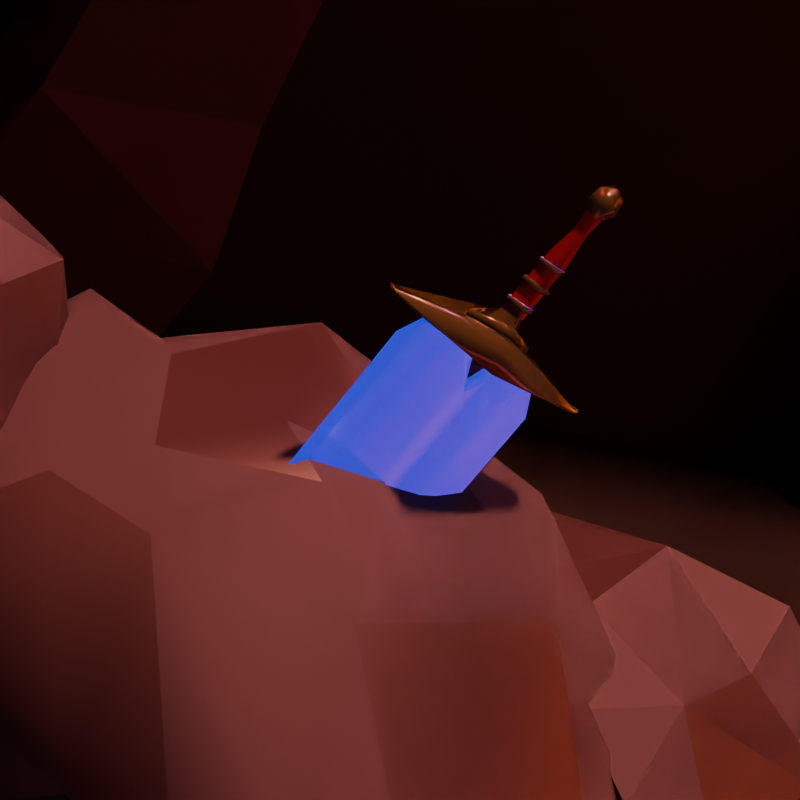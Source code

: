 # Source: Sword.blend  (saved by Blender 5.0.119; exported with 4.5.12 LTS)
import bpy
from mathutils import Matrix  # noqa: F401  (used for matrix-valued properties, if any)

bpy.ops.wm.read_factory_settings(use_empty=True)
scene = bpy.context.scene
scene.name = 'Scene'

# ---- collections
col_collection = bpy.data.collections.new('Collection'); scene.collection.children.link(col_collection)
col_merlin = bpy.data.collections.new('Merlin'); scene.collection.children.link(col_merlin)

# ---- materials (node trees are filled in below, after node groups)
mat_material_008 = bpy.data.materials.new('Material.008')
mat_material_009 = bpy.data.materials.new('Material.009')
mat_material_010 = bpy.data.materials.new('Material.010')
mat_material_001 = bpy.data.materials.new('Material.001')
mat_material_002 = bpy.data.materials.new('Material.002')
mat_material_003 = bpy.data.materials.new('Material.003')
mat_material_004 = bpy.data.materials.new('Material.004')
mat_material_005 = bpy.data.materials.new('Material.005')
mat_material_006 = bpy.data.materials.new('Material.006')
mat_material_007 = bpy.data.materials.new('Material.007')

# ---- material node trees
mat_material_008.use_nodes = True; mat_material_008.node_tree.nodes.clear()
_N = mat_material_008.node_tree.nodes; _L = mat_material_008.node_tree.links
n0 = _N.new('ShaderNodeBsdfPrincipled'); n0.name = 'Principled BSDF'; n0.location = (-200, 100)
n0.inputs[0].default_value = (0.07513, 0.01633, 0.03953, 1.0)
n1 = _N.new('ShaderNodeOutputMaterial'); n1.name = 'Material Output'; n1.location = (200, 100)
_L.new(n0.outputs[0], n1.inputs[0])
n1.is_active_output = True
mat_material_009.use_nodes = True; mat_material_009.node_tree.nodes.clear()
_N = mat_material_009.node_tree.nodes; _L = mat_material_009.node_tree.links
n0 = _N.new('ShaderNodeBsdfPrincipled'); n0.name = 'Principled BSDF'; n0.location = (-200, 100)
n0.inputs[0].default_value = (0.004591, 0.002505, 0.001637, 1.0)
n1 = _N.new('ShaderNodeOutputMaterial'); n1.name = 'Material Output'; n1.location = (200, 100)
_L.new(n0.outputs[0], n1.inputs[0])
n1.is_active_output = True
mat_material_010.use_nodes = True; mat_material_010.node_tree.nodes.clear()
_N = mat_material_010.node_tree.nodes; _L = mat_material_010.node_tree.links
n0 = _N.new('ShaderNodeBsdfPrincipled'); n0.name = 'Principled BSDF'; n0.location = (-200, 100)
n0.inputs[0].default_value = (0.8, 0.02408, 0.07919, 1.0)
n0.inputs[27].default_value = (1.0, 0.1363, 0.001496, 1.0)
n0.inputs[28].default_value = 3.4
n1 = _N.new('ShaderNodeOutputMaterial'); n1.name = 'Material Output'; n1.location = (200, 100)
_L.new(n0.outputs[0], n1.inputs[0])
n1.is_active_output = True
mat_material_001.use_nodes = True; mat_material_001.node_tree.nodes.clear()
_N = mat_material_001.node_tree.nodes; _L = mat_material_001.node_tree.links
n0 = _N.new('ShaderNodeBsdfPrincipled'); n0.name = 'Principled BSDF'; n0.location = (-200, 100)
n0.inputs[0].default_value = (0.001593, 0.001851, 0.02311, 1.0)
n0.inputs[1].default_value = 0.5308
n0.inputs[2].default_value = 0.5615
n0.inputs[3].default_value = 18.8
n0.inputs[27].default_value = (0.0, 0.00748, 0.3275, 1.0)
n0.inputs[28].default_value = 2.5
n1 = _N.new('ShaderNodeOutputMaterial'); n1.name = 'Material Output'; n1.location = (200, 100)
_L.new(n0.outputs[0], n1.inputs[0])
n1.is_active_output = True
mat_material_002.use_nodes = True; mat_material_002.node_tree.nodes.clear()
_N = mat_material_002.node_tree.nodes; _L = mat_material_002.node_tree.links
n0 = _N.new('ShaderNodeBsdfPrincipled'); n0.name = 'Principled BSDF'; n0.location = (-200, 100)
n0.inputs[0].default_value = (0.111, 0.08932, 0.0319, 1.0)
n0.inputs[1].default_value = 0.2538
n0.inputs[2].default_value = 0.2
n1 = _N.new('ShaderNodeOutputMaterial'); n1.name = 'Material Output'; n1.location = (200, 100)
_L.new(n0.outputs[0], n1.inputs[0])
n1.is_active_output = True
mat_material_003.use_nodes = True; mat_material_003.node_tree.nodes.clear()
_N = mat_material_003.node_tree.nodes; _L = mat_material_003.node_tree.links
n0 = _N.new('ShaderNodeBsdfPrincipled'); n0.name = 'Principled BSDF'; n0.location = (-200, 100)
n0.inputs[0].default_value = (0.2445, 0.0, 0.0007702, 1.0)
n0.inputs[2].default_value = 0.6769
n1 = _N.new('ShaderNodeOutputMaterial'); n1.name = 'Material Output'; n1.location = (200, 100)
_L.new(n0.outputs[0], n1.inputs[0])
n1.is_active_output = True
mat_material_004.use_nodes = True; mat_material_004.node_tree.nodes.clear()
_N = mat_material_004.node_tree.nodes; _L = mat_material_004.node_tree.links
n0 = _N.new('ShaderNodeBsdfPrincipled'); n0.name = 'Principled BSDF'; n0.location = (-200, 100)
n0.inputs[0].default_value = (0.0, 0.0, 0.0, 1.0)
n0.inputs[27].default_value = (0.0, 0.0, 0.0, 1.0)
n0.inputs[28].default_value = 5.0
n1 = _N.new('ShaderNodeOutputMaterial'); n1.name = 'Material Output'; n1.location = (200, 100)
_L.new(n0.outputs[0], n1.inputs[0])
n1.is_active_output = True
mat_material_005.use_nodes = True; mat_material_005.node_tree.nodes.clear()
_N = mat_material_005.node_tree.nodes; _L = mat_material_005.node_tree.links
n0 = _N.new('ShaderNodeBsdfPrincipled'); n0.name = 'Principled BSDF'; n0.location = (-200, 100)
n0.inputs[0].default_value = (0.08848, 0.06232, 0.07413, 1.0)
n0.inputs[1].default_value = 0.1846
n0.inputs[2].default_value = 0.7538
n1 = _N.new('ShaderNodeOutputMaterial'); n1.name = 'Material Output'; n1.location = (200, 100)
_L.new(n0.outputs[0], n1.inputs[0])
n1.is_active_output = True
mat_material_006.use_nodes = True; mat_material_006.node_tree.nodes.clear()
_N = mat_material_006.node_tree.nodes; _L = mat_material_006.node_tree.links
n0 = _N.new('ShaderNodeBsdfPrincipled'); n0.name = 'Principled BSDF'; n0.location = (-200, 100)
n0.inputs[0].default_value = (0.01591, 0.01355, 0.01576, 1.0)
n1 = _N.new('ShaderNodeOutputMaterial'); n1.name = 'Material Output'; n1.location = (200, 100)
_L.new(n0.outputs[0], n1.inputs[0])
n1.is_active_output = True
mat_material_007.use_nodes = True; mat_material_007.node_tree.nodes.clear()
_N = mat_material_007.node_tree.nodes; _L = mat_material_007.node_tree.links
n0 = _N.new('ShaderNodeBsdfPrincipled'); n0.name = 'Principled BSDF'; n0.location = (-200, 100)
n0.inputs[0].default_value = (0.05744, 0.02846, 0.0313, 1.0)
n1 = _N.new('ShaderNodeOutputMaterial'); n1.name = 'Material Output'; n1.location = (200, 100)
_L.new(n0.outputs[0], n1.inputs[0])
n1.is_active_output = True

# ---- world
world_world = bpy.data.worlds.new('World'); scene.world = world_world
world_world.use_nodes = True; world_world.node_tree.nodes.clear()
_N = world_world.node_tree.nodes; _L = world_world.node_tree.links
n0 = _N.new('ShaderNodeOutputWorld'); n0.name = 'World Output'; n0.location = (200, 100)
n1 = _N.new('ShaderNodeBackground'); n1.name = 'Background'; n1.location = (-200, 100)
n1.inputs[0].default_value = (0.05088, 0.05088, 0.05088, 1.0)
_L.new(n1.outputs[0], n0.inputs[0])
n0.is_active_output = True
world_world.color = (0.05088, 0.05088, 0.05088)
world_world.sun_shadow_jitter_overblur = 0.0

# ---- cameras
cam_camera_001 = bpy.data.cameras.new('Camera.001')
cam_camera_001.type = 'ORTHO'
cam_camera_001.clip_end = 1001.0
cam_camera_001.lens = 357.0
cam_camera_001.ortho_scale = 4.3
cam_camera_001.shift_x = 0.89
cam_camera_001.shift_y = 1.0

# ---- lights
light_area = bpy.data.lights.new('Area', 'SUN')
light_area.color = (0.5577, 0.05299, 0.1243)
light_area.specular_factor = 0.4467
light_area.diffuse_factor = 0.0
light_area.exposure = 4.4
light_area.energy = 475.0
light_point = bpy.data.lights.new('Point', 'SUN')
light_point.color = (0.2445, 0.06852, 0.04894)
light_point.specular_factor = 0.7867
light_point.diffuse_factor = 0.74
light_point.exposure = -2.0
light_point.angle = 0.06154
light_point.energy = 100.0
light_point.shadow_soft_size = 4.1
light_area_009 = bpy.data.lights.new('Area.009', 'POINT')
light_area_009.color = (1.0, 0.2603, 0.5188)
light_area_009.specular_factor = 0.4467
light_area_009.diffuse_factor = 0.0
light_area_009.exposure = 6.667
light_area_009.energy = 150.0

# ---- meshes
me_cube_006 = bpy.data.meshes.new('Cube.006')
me_cube_006.from_pydata([(-4.537, -0.7981, -1.0), (-4.537, -0.7981, 1.76), (-4.537, 1.202, -1.0), (-4.537, 1.202, 1.76), (-1.265, -0.7981, -1.0), (-1.265, -0.7981, 1.76), (-1.265, 1.202, -1.0), (-1.265, 1.202, 1.76), (-3.903, -0.4407, 0.496), (-3.903, -0.2458, 0.5855), (-3.903, 0.8144, 0.5855), (-3.903, 0.8144, 0.496), (-1.899, 0.8144, 0.5855), (-1.899, 0.8144, 0.496), (-1.899, -0.2458, 0.5855), (-1.899, -0.2458, 0.496), (-4.481, 1.167, -0.6799), (-4.756, 1.335, -0.8514), (-1.321, 1.167, -0.6799), (-1.046, 1.335, -0.8514), (-1.321, -0.7637, -0.6799), (-1.046, -0.9318, -0.8514), (-4.756, -0.9318, -0.8514), (-4.481, -0.9586, -0.6799), (8.449, -0.7981, -1.0), (8.449, -0.7981, 1.76), (8.449, 1.202, -1.0), (8.449, 1.202, 1.76), (11.72, -0.7981, -1.0), (11.72, -0.7981, 1.76), (11.72, 1.202, -1.0), (11.72, 1.202, 1.76), (9.083, -0.4407, 0.496), (9.083, -0.2458, 0.5855), (9.083, 0.8144, 0.5855), (9.083, 0.8144, 0.496), (11.09, 0.8144, 0.5855), (11.09, 0.8144, 0.496), (11.09, -0.2458, 0.5855), (11.09, -0.2458, 0.496), (8.505, 1.167, -0.6799), (8.23, 1.335, -0.8514), (11.67, 1.167, -0.6799), (11.94, 1.335, -0.8514), (11.67, -0.7637, -0.6799), (11.94, -0.9318, -0.8514), (8.23, -0.9318, -0.8514), (8.505, -0.9586, -0.6799), (21.43, -0.7981, -1.0), (21.43, -0.7981, 1.76), (21.43, 1.202, -1.0), (21.43, 1.202, 1.76), (24.71, -0.7981, -1.0), (24.71, -0.7981, 1.76), (24.71, 1.202, -1.0), (24.71, 1.202, 1.76), (22.07, -0.4407, 0.496), (22.07, -0.2458, 0.5855), (22.07, 0.8144, 0.5855), (22.07, 0.8144, 0.496), (24.07, 0.8144, 0.5855), (24.07, 0.8144, 0.496), (24.07, -0.2458, 0.5855), (24.07, -0.2458, 0.496), (21.49, 1.167, -0.6799), (21.22, 1.335, -0.8514), (24.65, 1.167, -0.6799), (24.93, 1.335, -0.8514), (24.65, -0.7637, -0.6799), (24.93, -0.9318, -0.8514), (21.22, -0.9318, -0.8514), (21.49, -0.9586, -0.6799), (11.93, 1.396, 1.979), (18.01, 1.407, 1.991), (21.63, 1.371, 1.951), (15.43, 1.325, 1.899), (15.43, -0.9339, 1.881), (21.63, -0.986, 1.927), (11.93, -1.016, 1.954), (18.0, -1.027, 1.964), (1.273, 1.309, 1.882), (5.817, 1.28, 1.848), (7.161, 1.445, 2.035), (-0.6454, 1.459, 2.05), (-0.6497, -1.085, 2.015), (7.158, -1.071, 2.003), (1.275, -0.9163, 1.865), (5.819, -0.8835, 1.836), (42.1, 9.755, -1.0), (42.1, 9.755, 1.76), (44.05, 9.287, -1.0), (44.05, 9.287, 1.76), (41.34, 6.574, -1.0), (41.34, 6.574, 1.76), (43.28, 6.105, -1.0), (43.28, 6.105, 1.76), (42.3, 9.055, 0.496), (42.49, 9.01, 0.5855), (43.52, 8.761, 0.5855), (43.52, 8.761, 0.496), (43.05, 6.812, 0.5855), (43.05, 6.812, 0.496), (42.02, 7.061, 0.5855), (42.02, 7.061, 0.496), (44.0, 9.24, -0.6799), (44.23, 9.468, -0.8514), (43.26, 6.168, -0.6799), (43.36, 5.861, -0.8514), (41.38, 6.62, -0.6799), (41.16, 6.392, -0.8514), (42.03, 9.999, -0.8514), (41.94, 9.738, -0.6799), (39.06, -2.869, -1.0), (39.06, -2.869, 1.76), (41.01, -3.338, -1.0), (41.01, -3.338, 1.76), (38.29, -6.051, -1.0), (38.29, -6.051, 1.76), (40.24, -6.52, -1.0), (40.24, -6.52, 1.76), (39.26, -3.569, 0.496), (39.45, -3.615, 0.5855), (40.48, -3.863, 0.5855), (40.48, -3.863, 0.496), (40.01, -5.812, 0.5855), (40.01, -5.812, 0.496), (38.98, -5.564, 0.5855), (38.98, -5.564, 0.496), (40.96, -3.385, -0.6799), (41.19, -3.156, -0.8514), (40.22, -6.457, -0.6799), (40.32, -6.763, -0.8514), (38.34, -6.004, -0.6799), (38.11, -6.232, -0.8514), (38.98, -2.625, -0.8514), (38.89, -2.886, -0.6799), (36.02, -15.49, -1.0), (36.02, -15.49, 1.76), (37.96, -15.96, -1.0), (37.96, -15.96, 1.76), (35.25, -18.68, -1.0), (35.25, -18.68, 1.76), (37.2, -19.14, -1.0), (37.2, -19.14, 1.76), (36.22, -16.19, 0.496), (36.41, -16.24, 0.5855), (37.44, -16.49, 0.5855), (37.44, -16.49, 0.496), (36.97, -18.44, 0.5855), (36.97, -18.44, 0.496), (35.94, -18.19, 0.5855), (35.94, -18.19, 0.496), (37.92, -16.01, -0.6799), (38.14, -15.78, -0.8514), (37.18, -19.08, -0.6799), (37.27, -19.39, -0.8514), (35.3, -18.63, -0.6799), (35.07, -18.86, -0.8514), (35.94, -15.25, -0.8514), (35.85, -15.51, -0.6799), (40.38, -6.769, 1.979), (38.97, -12.68, 1.991), (38.08, -16.19, 1.951), (39.49, -10.15, 1.899), (37.29, -9.623, 1.881), (35.79, -15.64, 1.927), (38.03, -6.202, 1.954), (36.6, -12.1, 1.964), (42.79, 3.612, 1.882), (41.7, -0.7978, 1.848), (41.54, -2.143, 2.035), (43.39, 5.443, 2.05), (40.92, 6.043, 2.015), (39.1, -1.551, 2.003), (40.63, 4.132, 1.865), (39.59, -0.2927, 1.836), (-3.17, -20.24, -0.9971), (38.09, -19.97, -0.9971), (-3.17, 2.065, -0.9971), (40.94, 2.065, -0.9971), (-3.17, 1.144e-05, -0.9971), (43.43, -0.4455, -0.9971), (37.19, -19.73, -0.9971), (40.0, 2.065, -0.9971), (37.19, -19.73, 2.07), (38.09, -19.97, 2.07), (43.43, -0.4455, 2.07), (40.94, 2.065, 2.07), (40.0, 2.065, 2.07), (-3.17, 2.065, 2.07), (-3.17, 1.144e-05, 2.07), (41.93, -2.399, -0.9971), (37.72, 1.144e-05, -0.9971), (37.72, 1.144e-05, 2.07), (41.93, -2.399, 2.07), (43.43, -0.4453, 2.07), (40.0, 2.064, 2.07), (38.53, -14.82, -0.9971), (40.98, -5.855, -0.9971), (40.95, -5.97, 0.383), (40.25, -8.528, 0.6498), (39.13, -12.63, 0.6406), (38.48, -15.01, 0.3548), (38.53, -14.82, -0.9971), (40.98, -5.855, -0.9971), (40.95, -5.97, 0.383), (40.25, -8.528, 0.6498), (39.13, -12.63, 0.6406), (38.48, -15.01, 0.3548), (38.68, -14.28, -0.9424), (40.83, -6.409, -0.9424), (40.8, -6.518, 0.3609), (40.19, -8.758, 0.5945), (39.2, -12.37, 0.5864), (38.63, -14.46, 0.3354), (38.53, -14.82, -0.9971), (40.98, -5.855, -0.9971), (40.95, -5.97, 0.383), (40.25, -8.528, 0.6498), (39.13, -12.63, 0.6406), (38.48, -15.01, 0.3548), (38.68, -14.28, -0.9424), (40.83, -6.409, -0.9424), (40.8, -6.518, 0.3609), (40.19, -8.758, 0.5945), (39.2, -12.37, 0.5864), (38.63, -14.46, 0.3354), (39.56, -14.52, -0.9424), (41.71, -6.651, -0.9424), (41.68, -6.759, 0.3609), (41.07, -9.0, 0.5945), (40.08, -12.61, 0.5864), (39.51, -14.7, 0.3354)], [], [(9, 1, 3, 10), (10, 3, 7, 12), (12, 7, 5, 14), (14, 5, 1, 9), (2, 6, 4, 0), (20, 15, 8, 23), (15, 14, 9, 8), (18, 13, 15, 20), (13, 12, 14, 15), (16, 11, 13, 18), (11, 10, 12, 13), (23, 8, 11, 16), (8, 9, 10, 11), (0, 22, 17, 2), (22, 23, 16, 17), (2, 17, 19, 6), (17, 16, 18, 19), (6, 19, 21, 4), (19, 18, 20, 21), (4, 21, 22, 0), (21, 20, 23, 22), (33, 25, 27, 34), (34, 27, 31, 36), (36, 31, 29, 38), (38, 29, 25, 33), (26, 30, 28, 24), (44, 39, 32, 47), (39, 38, 33, 32), (42, 37, 39, 44), (37, 36, 38, 39), (40, 35, 37, 42), (35, 34, 36, 37), (47, 32, 35, 40), (32, 33, 34, 35), (24, 46, 41, 26), (46, 47, 40, 41), (26, 41, 43, 30), (41, 40, 42, 43), (30, 43, 45, 28), (43, 42, 44, 45), (28, 45, 46, 24), (45, 44, 47, 46), (57, 49, 51, 58), (58, 51, 55, 60), (60, 55, 53, 62), (62, 53, 49, 57), (50, 54, 52, 48), (68, 63, 56, 71), (63, 62, 57, 56), (66, 61, 63, 68), (61, 60, 62, 63), (64, 59, 61, 66), (59, 58, 60, 61), (71, 56, 59, 64), (56, 57, 58, 59), (48, 70, 65, 50), (70, 71, 64, 65), (50, 65, 67, 54), (65, 64, 66, 67), (54, 67, 69, 52), (67, 66, 68, 69), (52, 69, 70, 48), (69, 68, 71, 70), (31, 27, 81, 82), (27, 25, 87, 81), (25, 29, 85, 87), (29, 31, 82, 85), (55, 51, 73, 74), (51, 49, 79, 73), (49, 53, 77, 79), (53, 55, 74, 77), (74, 73, 72, 75), (75, 72, 27, 31), (77, 74, 75, 76), (76, 75, 31, 29), (73, 79, 78, 72), (72, 78, 25, 27), (79, 77, 76, 78), (78, 76, 29, 25), (82, 81, 80, 83), (83, 80, 7, 3), (85, 82, 83, 84), (84, 83, 3, 1), (81, 87, 86, 80), (80, 86, 5, 7), (87, 85, 84, 86), (86, 84, 1, 5), (97, 89, 91, 98), (98, 91, 95, 100), (100, 95, 93, 102), (102, 93, 89, 97), (90, 94, 92, 88), (108, 103, 96, 111), (103, 102, 97, 96), (106, 101, 103, 108), (101, 100, 102, 103), (104, 99, 101, 106), (99, 98, 100, 101), (111, 96, 99, 104), (96, 97, 98, 99), (88, 110, 105, 90), (110, 111, 104, 105), (90, 105, 107, 94), (105, 104, 106, 107), (94, 107, 109, 92), (107, 106, 108, 109), (92, 109, 110, 88), (109, 108, 111, 110), (121, 113, 115, 122), (122, 115, 119, 124), (124, 119, 117, 126), (126, 117, 113, 121), (114, 118, 116, 112), (132, 127, 120, 135), (127, 126, 121, 120), (130, 125, 127, 132), (125, 124, 126, 127), (128, 123, 125, 130), (123, 122, 124, 125), (135, 120, 123, 128), (120, 121, 122, 123), (112, 134, 129, 114), (134, 135, 128, 129), (114, 129, 131, 118), (129, 128, 130, 131), (118, 131, 133, 116), (131, 130, 132, 133), (116, 133, 134, 112), (133, 132, 135, 134), (145, 137, 139, 146), (146, 139, 143, 148), (148, 143, 141, 150), (150, 141, 137, 145), (138, 142, 140, 136), (156, 151, 144, 159), (151, 150, 145, 144), (154, 149, 151, 156), (149, 148, 150, 151), (152, 147, 149, 154), (147, 146, 148, 149), (159, 144, 147, 152), (144, 145, 146, 147), (136, 158, 153, 138), (158, 159, 152, 153), (138, 153, 155, 142), (153, 152, 154, 155), (142, 155, 157, 140), (155, 154, 156, 157), (140, 157, 158, 136), (157, 156, 159, 158), (119, 115, 169, 170), (115, 113, 175, 169), (113, 117, 173, 175), (117, 119, 170, 173), (143, 139, 161, 162), (139, 137, 167, 161), (137, 141, 165, 167), (141, 143, 162, 165), (162, 161, 160, 163), (163, 160, 115, 119), (165, 162, 163, 164), (164, 163, 119, 117), (161, 167, 166, 160), (160, 166, 113, 115), (167, 165, 164, 166), (166, 164, 117, 113), (170, 169, 168, 171), (171, 168, 95, 91), (173, 170, 171, 172), (172, 171, 91, 89), (169, 175, 174, 168), (168, 174, 93, 95), (175, 173, 172, 174), (174, 172, 89, 93), (179, 183, 188, 187), (182, 177, 185, 184), (178, 180, 190, 189), (181, 179, 187, 186), (177, 181, 186, 185), (183, 178, 189, 188), (193, 194, 195, 196), (193, 192, 191, 194), (180, 192, 193, 190), (176, 182, 197, 198, 191, 192, 180), (191, 198, 199, 200, 201, 202, 197, 182, 184, 194), (196, 195, 186, 187, 188), (184, 185, 186, 195, 194), (190, 193, 196, 188, 189), (206, 205, 217, 218), (200, 199, 205, 206), (198, 197, 203, 204), (197, 202, 208, 203), (201, 200, 206, 207), (199, 198, 204, 205), (202, 201, 207, 208), (214, 213, 225, 226), (204, 203, 215, 216), (203, 208, 220, 215), (207, 206, 218, 219), (205, 204, 216, 217), (208, 207, 219, 220), (209, 210, 216, 215), (210, 211, 217, 216), (211, 212, 218, 217), (212, 213, 219, 218), (213, 214, 220, 219), (214, 209, 215, 220), (224, 223, 229, 230), (212, 211, 223, 224), (210, 209, 221, 222), (209, 214, 226, 221), (213, 212, 224, 225), (211, 210, 222, 223), (227, 232, 231, 230, 229, 228), (222, 221, 227, 228), (221, 226, 232, 227), (225, 224, 230, 231), (223, 222, 228, 229), (226, 225, 231, 232)])
me_cube_006.polygons.foreach_set('material_index', [0, 0, 0, 0, 0, 0, 0, 0, 0, 0, 0, 0, 0, 0, 0, 0, 0, 0, 0, 0, 0, 0, 0, 0, 0, 0, 0, 0, 0, 0, 0, 0, 0, 0, 0, 0, 0, 0, 0, 0, 0, 0, 0, 0, 0, 0, 0, 0, 0, 0, 0, 0, 0, 0, 0, 0, 0, 0, 0, 0, 0, 0, 0, 0, 0, 0, 0, 0, 0, 0, 0, 0, 0, 0, 0, 0, 0, 0, 0, 0, 0, 0, 0, 0, 0, 0, 0, 0, 0, 0, 0, 0, 0, 0, 0, 0, 0, 0, 0, 0, 0, 0, 0, 0, 0, 0, 0, 0, 0, 0, 0, 0, 0, 0, 0, 0, 0, 0, 0, 0, 0, 0, 0, 0, 0, 0, 0, 0, 0, 0, 0, 0, 0, 0, 0, 0, 0, 0, 0, 0, 0, 0, 0, 0, 0, 0, 0, 0, 0, 0, 0, 0, 0, 0, 0, 0, 0, 0, 0, 0, 0, 0, 0, 0, 0, 0, 0, 0, 0, 0, 0, 0, 0, 0, 1, 1, 1, 1, 1, 1, 1, 1, 1, 1, 1, 1, 1, 1, 1, 1, 1, 1, 1, 1, 1, 1, 1, 1, 1, 1, 1, 1, 1, 1, 1, 1, 1, 1, 1, 1, 1, 1, 1, 2, 1, 1, 1, 1, 1])
_uv = me_cube_006.uv_layers.new(name='UVMap')
_uv.uv.foreach_set('vector', [0.5099, 0.0, 0.625, 0.0, 0.625, 0.25, 0.5099, 0.25, 0.5099, 0.25, 0.625, 0.25, 0.625, 0.5, 0.5099, 0.5, 0.5099, 0.5, 0.625, 0.5, 0.625, 0.75, 0.5099, 0.75, 0.5099, 0.75, 0.625, 0.75, 0.625, 1.0, 0.5099, 1.0, 0.125, 0.5, 0.375, 0.5, 0.375, 0.75, 0.125, 0.75, 0.4517, 0.75, 0.4901, 0.75, 0.4901, 1.0, 0.4517, 1.0, 0.4901, 0.75, 0.5099, 0.75, 0.5099, 1.0, 0.4901, 1.0, 0.4517, 0.5, 0.4901, 0.5, 0.4901, 0.75, 0.4517, 0.75, 0.4901, 0.5, 0.5099, 0.5, 0.5099, 0.75, 0.4901, 0.75, 0.4517, 0.25, 0.4901, 0.25, 0.4901, 0.5, 0.4517, 0.5, 0.4901, 0.25, 0.5099, 0.25, 0.5099, 0.5, 0.4901, 0.5, 0.4517, 0.0, 0.4901, 0.0, 0.4901, 0.25, 0.4517, 0.25, 0.4901, 0.0, 0.5099, 0.0, 0.5099, 0.25, 0.4901, 0.25, 0.375, 0.0, 0.4134, 0.0, 0.4134, 0.25, 0.375, 0.25, 0.4134, 0.0, 0.4517, 0.0, 0.4517, 0.25, 0.4134, 0.25, 0.375, 0.25, 0.4134, 0.25, 0.4134, 0.5, 0.375, 0.5, 0.4134, 0.25, 0.4517, 0.25, 0.4517, 0.5, 0.4134, 0.5, 0.375, 0.5, 0.4134, 0.5, 0.4134, 0.75, 0.375, 0.75, 0.4134, 0.5, 0.4517, 0.5, 0.4517, 0.75, 0.4134, 0.75, 0.375, 0.75, 0.4134, 0.75, 0.4134, 1.0, 0.375, 1.0, 0.4134, 0.75, 0.4517, 0.75, 0.4517, 1.0, 0.4134, 1.0, 0.5099, 0.0, 0.625, 0.0, 0.625, 0.25, 0.5099, 0.25, 0.5099, 0.25, 0.625, 0.25, 0.625, 0.5, 0.5099, 0.5, 0.5099, 0.5, 0.625, 0.5, 0.625, 0.75, 0.5099, 0.75, 0.5099, 0.75, 0.625, 0.75, 0.625, 1.0, 0.5099, 1.0, 0.125, 0.5, 0.375, 0.5, 0.375, 0.75, 0.125, 0.75, 0.4517, 0.75, 0.4901, 0.75, 0.4901, 1.0, 0.4517, 1.0, 0.4901, 0.75, 0.5099, 0.75, 0.5099, 1.0, 0.4901, 1.0, 0.4517, 0.5, 0.4901, 0.5, 0.4901, 0.75, 0.4517, 0.75, 0.4901, 0.5, 0.5099, 0.5, 0.5099, 0.75, 0.4901, 0.75, 0.4517, 0.25, 0.4901, 0.25, 0.4901, 0.5, 0.4517, 0.5, 0.4901, 0.25, 0.5099, 0.25, 0.5099, 0.5, 0.4901, 0.5, 0.4517, 0.0, 0.4901, 0.0, 0.4901, 0.25, 0.4517, 0.25, 0.4901, 0.0, 0.5099, 0.0, 0.5099, 0.25, 0.4901, 0.25, 0.375, 0.0, 0.4134, 0.0, 0.4134, 0.25, 0.375, 0.25, 0.4134, 0.0, 0.4517, 0.0, 0.4517, 0.25, 0.4134, 0.25, 0.375, 0.25, 0.4134, 0.25, 0.4134, 0.5, 0.375, 0.5, 0.4134, 0.25, 0.4517, 0.25, 0.4517, 0.5, 0.4134, 0.5, 0.375, 0.5, 0.4134, 0.5, 0.4134, 0.75, 0.375, 0.75, 0.4134, 0.5, 0.4517, 0.5, 0.4517, 0.75, 0.4134, 0.75, 0.375, 0.75, 0.4134, 0.75, 0.4134, 1.0, 0.375, 1.0, 0.4134, 0.75, 0.4517, 0.75, 0.4517, 1.0, 0.4134, 1.0, 0.5099, 0.0, 0.625, 0.0, 0.625, 0.25, 0.5099, 0.25, 0.5099, 0.25, 0.625, 0.25, 0.625, 0.5, 0.5099, 0.5, 0.5099, 0.5, 0.625, 0.5, 0.625, 0.75, 0.5099, 0.75, 0.5099, 0.75, 0.625, 0.75, 0.625, 1.0, 0.5099, 1.0, 0.125, 0.5, 0.375, 0.5, 0.375, 0.75, 0.125, 0.75, 0.4517, 0.75, 0.4901, 0.75, 0.4901, 1.0, 0.4517, 1.0, 0.4901, 0.75, 0.5099, 0.75, 0.5099, 1.0, 0.4901, 1.0, 0.4517, 0.5, 0.4901, 0.5, 0.4901, 0.75, 0.4517, 0.75, 0.4901, 0.5, 0.5099, 0.5, 0.5099, 0.75, 0.4901, 0.75, 0.4517, 0.25, 0.4901, 0.25, 0.4901, 0.5, 0.4517, 0.5, 0.4901, 0.25, 0.5099, 0.25, 0.5099, 0.5, 0.4901, 0.5, 0.4517, 0.0, 0.4901, 0.0, 0.4901, 0.25, 0.4517, 0.25, 0.4901, 0.0, 0.5099, 0.0, 0.5099, 0.25, 0.4901, 0.25, 0.375, 0.0, 0.4134, 0.0, 0.4134, 0.25, 0.375, 0.25, 0.4134, 0.0, 0.4517, 0.0, 0.4517, 0.25, 0.4134, 0.25, 0.375, 0.25, 0.4134, 0.25, 0.4134, 0.5, 0.375, 0.5, 0.4134, 0.25, 0.4517, 0.25, 0.4517, 0.5, 0.4134, 0.5, 0.375, 0.5, 0.4134, 0.5, 0.4134, 0.75, 0.375, 0.75, 0.4134, 0.5, 0.4517, 0.5, 0.4517, 0.75, 0.4134, 0.75, 0.375, 0.75, 0.4134, 0.75, 0.4134, 1.0, 0.375, 1.0, 0.4134, 0.75, 0.4517, 0.75, 0.4517, 1.0, 0.4134, 1.0, 0.625, 0.5, 0.625, 0.25, 0.625, 0.3333, 0.625, 0.4167, 0.625, 0.25, 0.625, 0.0, 0.625, 0.25, 0.625, 0.3333, 0.625, 1.0, 0.625, 0.75, 0.625, 0.8333, 0.625, 0.9167, 0.625, 0.75, 0.625, 0.5, 0.625, 0.4167, 0.625, 0.5, 0.625, 0.5, 0.625, 0.25, 0.625, 0.25, 0.625, 0.5, 0.625, 0.25, 0.625, 0.0, 0.625, 0.0, 0.625, 0.25, 0.625, 1.0, 0.625, 0.75, 0.625, 0.75, 0.625, 1.0, 0.625, 0.75, 0.625, 0.5, 0.625, 0.5, 0.625, 0.75, 0.625, 0.5, 0.625, 0.25, 0.625, 0.25, 0.625, 0.5, 0.625, 0.5, 0.625, 0.25, 0.625, 0.25, 0.625, 0.5, 0.625, 0.75, 0.625, 0.5, 0.625, 0.5, 0.625, 0.75, 0.625, 0.75, 0.625, 0.5, 0.625, 0.5, 0.625, 0.75, 0.625, 0.25, 0.625, 0.0, 0.625, 0.0, 0.625, 0.25, 0.625, 0.25, 0.625, 0.0, 0.625, 0.0, 0.625, 0.25, 0.625, 1.0, 0.625, 0.75, 0.625, 0.75, 0.625, 1.0, 0.625, 1.0, 0.625, 0.75, 0.625, 0.75, 0.625, 1.0, 0.625, 0.4167, 0.625, 0.3333, 0.625, 0.4167, 0.625, 0.3333, 0.625, 0.3333, 0.625, 0.4167, 0.625, 0.5, 0.625, 0.25, 0.625, 0.5, 0.625, 0.4167, 0.625, 0.3333, 0.625, 0.25, 0.625, 0.25, 0.625, 0.3333, 0.625, 0.25, 0.625, 0.0, 0.625, 0.3333, 0.625, 0.25, 0.625, 0.5, 0.625, 0.4167, 0.625, 0.4167, 0.625, 0.5, 0.625, 0.75, 0.625, 0.5, 0.625, 0.9167, 0.625, 0.8333, 0.625, 0.9167, 0.625, 0.8333, 0.625, 0.8333, 0.625, 0.9167, 0.625, 1.0, 0.625, 0.75, 0.5099, 0.0, 0.625, 0.0, 0.625, 0.25, 0.5099, 0.25, 0.5099, 0.25, 0.625, 0.25, 0.625, 0.5, 0.5099, 0.5, 0.5099, 0.5, 0.625, 0.5, 0.625, 0.75, 0.5099, 0.75, 0.5099, 0.75, 0.625, 0.75, 0.625, 1.0, 0.5099, 1.0, 0.125, 0.5, 0.375, 0.5, 0.375, 0.75, 0.125, 0.75, 0.4517, 0.75, 0.4901, 0.75, 0.4901, 1.0, 0.4517, 1.0, 0.4901, 0.75, 0.5099, 0.75, 0.5099, 1.0, 0.4901, 1.0, 0.4517, 0.5, 0.4901, 0.5, 0.4901, 0.75, 0.4517, 0.75, 0.4901, 0.5, 0.5099, 0.5, 0.5099, 0.75, 0.4901, 0.75, 0.4517, 0.25, 0.4901, 0.25, 0.4901, 0.5, 0.4517, 0.5, 0.4901, 0.25, 0.5099, 0.25, 0.5099, 0.5, 0.4901, 0.5, 0.4517, 0.0, 0.4901, 0.0, 0.4901, 0.25, 0.4517, 0.25, 0.4901, 0.0, 0.5099, 0.0, 0.5099, 0.25, 0.4901, 0.25, 0.375, 0.0, 0.4134, 0.0, 0.4134, 0.25, 0.375, 0.25, 0.4134, 0.0, 0.4517, 0.0, 0.4517, 0.25, 0.4134, 0.25, 0.375, 0.25, 0.4134, 0.25, 0.4134, 0.5, 0.375, 0.5, 0.4134, 0.25, 0.4517, 0.25, 0.4517, 0.5, 0.4134, 0.5, 0.375, 0.5, 0.4134, 0.5, 0.4134, 0.75, 0.375, 0.75, 0.4134, 0.5, 0.4517, 0.5, 0.4517, 0.75, 0.4134, 0.75, 0.375, 0.75, 0.4134, 0.75, 0.4134, 1.0, 0.375, 1.0, 0.4134, 0.75, 0.4517, 0.75, 0.4517, 1.0, 0.4134, 1.0, 0.5099, 0.0, 0.625, 0.0, 0.625, 0.25, 0.5099, 0.25, 0.5099, 0.25, 0.625, 0.25, 0.625, 0.5, 0.5099, 0.5, 0.5099, 0.5, 0.625, 0.5, 0.625, 0.75, 0.5099, 0.75, 0.5099, 0.75, 0.625, 0.75, 0.625, 1.0, 0.5099, 1.0, 0.125, 0.5, 0.375, 0.5, 0.375, 0.75, 0.125, 0.75, 0.4517, 0.75, 0.4901, 0.75, 0.4901, 1.0, 0.4517, 1.0, 0.4901, 0.75, 0.5099, 0.75, 0.5099, 1.0, 0.4901, 1.0, 0.4517, 0.5, 0.4901, 0.5, 0.4901, 0.75, 0.4517, 0.75, 0.4901, 0.5, 0.5099, 0.5, 0.5099, 0.75, 0.4901, 0.75, 0.4517, 0.25, 0.4901, 0.25, 0.4901, 0.5, 0.4517, 0.5, 0.4901, 0.25, 0.5099, 0.25, 0.5099, 0.5, 0.4901, 0.5, 0.4517, 0.0, 0.4901, 0.0, 0.4901, 0.25, 0.4517, 0.25, 0.4901, 0.0, 0.5099, 0.0, 0.5099, 0.25, 0.4901, 0.25, 0.375, 0.0, 0.4134, 0.0, 0.4134, 0.25, 0.375, 0.25, 0.4134, 0.0, 0.4517, 0.0, 0.4517, 0.25, 0.4134, 0.25, 0.375, 0.25, 0.4134, 0.25, 0.4134, 0.5, 0.375, 0.5, 0.4134, 0.25, 0.4517, 0.25, 0.4517, 0.5, 0.4134, 0.5, 0.375, 0.5, 0.4134, 0.5, 0.4134, 0.75, 0.375, 0.75, 0.4134, 0.5, 0.4517, 0.5, 0.4517, 0.75, 0.4134, 0.75, 0.375, 0.75, 0.4134, 0.75, 0.4134, 1.0, 0.375, 1.0, 0.4134, 0.75, 0.4517, 0.75, 0.4517, 1.0, 0.4134, 1.0, 0.5099, 0.0, 0.625, 0.0, 0.625, 0.25, 0.5099, 0.25, 0.5099, 0.25, 0.625, 0.25, 0.625, 0.5, 0.5099, 0.5, 0.5099, 0.5, 0.625, 0.5, 0.625, 0.75, 0.5099, 0.75, 0.5099, 0.75, 0.625, 0.75, 0.625, 1.0, 0.5099, 1.0, 0.125, 0.5, 0.375, 0.5, 0.375, 0.75, 0.125, 0.75, 0.4517, 0.75, 0.4901, 0.75, 0.4901, 1.0, 0.4517, 1.0, 0.4901, 0.75, 0.5099, 0.75, 0.5099, 1.0, 0.4901, 1.0, 0.4517, 0.5, 0.4901, 0.5, 0.4901, 0.75, 0.4517, 0.75, 0.4901, 0.5, 0.5099, 0.5, 0.5099, 0.75, 0.4901, 0.75, 0.4517, 0.25, 0.4901, 0.25, 0.4901, 0.5, 0.4517, 0.5, 0.4901, 0.25, 0.5099, 0.25, 0.5099, 0.5, 0.4901, 0.5, 0.4517, 0.0, 0.4901, 0.0, 0.4901, 0.25, 0.4517, 0.25, 0.4901, 0.0, 0.5099, 0.0, 0.5099, 0.25, 0.4901, 0.25, 0.375, 0.0, 0.4134, 0.0, 0.4134, 0.25, 0.375, 0.25, 0.4134, 0.0, 0.4517, 0.0, 0.4517, 0.25, 0.4134, 0.25, 0.375, 0.25, 0.4134, 0.25, 0.4134, 0.5, 0.375, 0.5, 0.4134, 0.25, 0.4517, 0.25, 0.4517, 0.5, 0.4134, 0.5, 0.375, 0.5, 0.4134, 0.5, 0.4134, 0.75, 0.375, 0.75, 0.4134, 0.5, 0.4517, 0.5, 0.4517, 0.75, 0.4134, 0.75, 0.375, 0.75, 0.4134, 0.75, 0.4134, 1.0, 0.375, 1.0, 0.4134, 0.75, 0.4517, 0.75, 0.4517, 1.0, 0.4134, 1.0, 0.625, 0.5, 0.625, 0.25, 0.625, 0.3333, 0.625, 0.4167, 0.625, 0.25, 0.625, 0.0, 0.625, 0.25, 0.625, 0.3333, 0.625, 1.0, 0.625, 0.75, 0.625, 0.8333, 0.625, 0.9167, 0.625, 0.75, 0.625, 0.5, 0.625, 0.4167, 0.625, 0.5, 0.625, 0.5, 0.625, 0.25, 0.625, 0.25, 0.625, 0.5, 0.625, 0.25, 0.625, 0.0, 0.625, 0.0, 0.625, 0.25, 0.625, 1.0, 0.625, 0.75, 0.625, 0.75, 0.625, 1.0, 0.625, 0.75, 0.625, 0.5, 0.625, 0.5, 0.625, 0.75, 0.625, 0.5, 0.625, 0.25, 0.625, 0.25, 0.625, 0.5, 0.625, 0.5, 0.625, 0.25, 0.625, 0.25, 0.625, 0.5, 0.625, 0.75, 0.625, 0.5, 0.625, 0.5, 0.625, 0.75, 0.625, 0.75, 0.625, 0.5, 0.625, 0.5, 0.625, 0.75, 0.625, 0.25, 0.625, 0.0, 0.625, 0.0, 0.625, 0.25, 0.625, 0.25, 0.625, 0.0, 0.625, 0.0, 0.625, 0.25, 0.625, 1.0, 0.625, 0.75, 0.625, 0.75, 0.625, 1.0, 0.625, 1.0, 0.625, 0.75, 0.625, 0.75, 0.625, 1.0, 0.625, 0.4167, 0.625, 0.3333, 0.625, 0.4167, 0.625, 0.3333, 0.625, 0.3333, 0.625, 0.4167, 0.625, 0.5, 0.625, 0.25, 0.625, 0.5, 0.625, 0.4167, 0.625, 0.3333, 0.625, 0.25, 0.625, 0.25, 0.625, 0.3333, 0.625, 0.25, 0.625, 0.0, 0.625, 0.3333, 0.625, 0.25, 0.625, 0.5, 0.625, 0.4167, 0.625, 0.4167, 0.625, 0.5, 0.625, 0.75, 0.625, 0.5, 0.625, 0.9167, 0.625, 0.8333, 0.625, 0.9167, 0.625, 0.8333, 0.625, 0.8333, 0.625, 0.9167, 0.625, 1.0, 0.625, 0.75, 0.0, 0.0, 0.0, 0.0, 0.0, 0.0, 0.0, 0.0, 0.0, 0.0, 0.0, 0.0, 0.0, 0.0, 0.0, 0.0, 0.0, 0.0, 0.0, 0.0, 0.0, 0.0, 0.0, 0.0, 0.0, 0.0, 0.0, 0.0, 0.0, 0.0, 0.0, 0.0, 0.0, 0.0, 0.0, 0.0, 0.0, 0.0, 0.0, 0.0, 0.0, 0.0, 0.0, 0.0, 0.0, 0.0, 0.0, 0.0, 0.8322, 0.9074, 0.9048, 0.8308, 0.9999, 0.9074, 0.9048, 1.0, 0.8322, 0.9074, 0.8322, 0.9074, 0.9048, 0.8052, 0.9048, 0.8308, 0.0, 0.9074, 0.8322, 0.9074, 0.8322, 0.9074, 0.0, 0.9074, 0.0, 0.0, 0.9048, 0.0, 0.9048, 0.2279, 0.9048, 0.6446, 0.9048, 0.8052, 0.8322, 0.9074, 0.0, 0.9074, 0.9048, 0.8052, 0.9048, 0.6446, 0.9048, 0.6525, 0.9048, 0.5332, 0.9048, 0.3374, 0.9048, 0.2234, 0.9048, 0.2279, 0.9048, 0.0, 0.9048, 0.0, 0.9048, 0.8308, 0.9048, 1.0, 0.9999, 0.9074, 1.0, 0.9074, 1.0, 1.0, 0.9048, 1.0, 0.9048, 0.0, 1.0, 0.0, 1.0, 0.9074, 0.9999, 0.9074, 0.9048, 0.8308, 0.0, 0.9074, 0.8322, 0.9074, 0.9048, 1.0, 0.9048, 1.0, 0.0, 1.0, 0.9048, 0.5332, 0.9048, 0.6525, 0.9048, 0.6525, 0.9048, 0.5332, 0.9048, 0.5332, 0.9048, 0.6525, 0.9048, 0.6525, 0.9048, 0.5332, 0.9048, 0.6446, 0.9048, 0.2279, 0.9048, 0.2279, 0.9048, 0.6446, 0.9048, 0.2279, 0.9048, 0.2234, 0.9048, 0.2234, 0.9048, 0.2279, 0.9048, 0.3374, 0.9048, 0.5332, 0.9048, 0.5332, 0.9048, 0.3374, 0.9048, 0.6525, 0.9048, 0.6446, 0.9048, 0.6446, 0.9048, 0.6525, 0.9048, 0.2234, 0.9048, 0.3374, 0.9048, 0.3374, 0.9048, 0.2234, 0.9048, 0.2495, 0.9048, 0.3497, 0.9048, 0.3497, 0.9048, 0.2495, 0.9048, 0.6446, 0.9048, 0.2279, 0.9048, 0.2279, 0.9048, 0.6446, 0.9048, 0.2279, 0.9048, 0.2234, 0.9048, 0.2234, 0.9048, 0.2279, 0.9048, 0.3374, 0.9048, 0.5332, 0.9048, 0.5332, 0.9048, 0.3374, 0.9048, 0.6525, 0.9048, 0.6446, 0.9048, 0.6446, 0.9048, 0.6525, 0.9048, 0.2234, 0.9048, 0.3374, 0.9048, 0.3374, 0.9048, 0.2234, 0.9048, 0.2534, 0.9048, 0.6193, 0.9048, 0.6446, 0.9048, 0.2279, 0.9048, 0.6193, 0.9048, 0.6263, 0.9048, 0.6525, 0.9048, 0.6446, 0.9048, 0.6263, 0.9048, 0.5218, 0.9048, 0.5332, 0.9048, 0.6525, 0.9048, 0.5218, 0.9048, 0.3497, 0.9048, 0.3374, 0.9048, 0.5332, 0.9048, 0.3497, 0.9048, 0.2495, 0.9048, 0.2234, 0.9048, 0.3374, 0.9048, 0.2495, 0.9048, 0.2534, 0.9048, 0.2279, 0.9048, 0.2234, 0.9048, 0.5218, 0.9048, 0.6263, 0.9048, 0.6263, 0.9048, 0.5218, 0.9048, 0.5218, 0.9048, 0.6263, 0.9048, 0.6263, 0.9048, 0.5218, 0.9048, 0.6193, 0.9048, 0.2534, 0.9048, 0.2534, 0.9048, 0.6193, 0.9048, 0.2534, 0.9048, 0.2495, 0.9048, 0.2495, 0.9048, 0.2534, 0.9048, 0.3497, 0.9048, 0.5218, 0.9048, 0.5218, 0.9048, 0.3497, 0.9048, 0.6263, 0.9048, 0.6193, 0.9048, 0.6193, 0.9048, 0.6263, 0.9048, 0.2534, 0.9048, 0.2495, 0.9048, 0.3497, 0.9048, 0.5218, 0.9048, 0.6263, 0.9048, 0.6193, 0.9048, 0.6193, 0.9048, 0.2534, 0.9048, 0.2534, 0.9048, 0.6193, 0.9048, 0.2534, 0.9048, 0.2495, 0.9048, 0.2495, 0.9048, 0.2534, 0.9048, 0.3497, 0.9048, 0.5218, 0.9048, 0.5218, 0.9048, 0.3497, 0.9048, 0.6263, 0.9048, 0.6193, 0.9048, 0.6193, 0.9048, 0.6263, 0.9048, 0.2495, 0.9048, 0.3497, 0.9048, 0.3497, 0.9048, 0.2495])
me_cube_006.materials.append(mat_material_008)
me_cube_006.materials.append(mat_material_009)
me_cube_006.materials.append(mat_material_010)
me_cube_006.update()
me_cube_003 = bpy.data.meshes.new('Cube.003')
me_cube_003.from_pydata([(0.0, -0.1352, 1.926), (0.0, -0.1234, 1.825), (0.1809, 8.713e-10, 1.856), (0.1821, 6.732e-10, 1.908), (0.0, 0.1234, 1.825), (0.0, 0.1352, 1.926), (0.181, 8.568e-10, 1.859), (0.182, 6.877e-10, 1.904), (0.0, -0.1696, 1.821), (0.0, -0.1814, 1.922), (0.2374, -2.486e-09, 1.849), (0.2387, -2.889e-09, 1.902), (0.0, 0.1814, 1.922), (0.0, 0.1696, 1.821), (0.181, 8.568e-10, 1.859), (0.182, 6.877e-10, 1.904), (0.0, -0.1184, 1.605), (0.0, -0.1081, 1.516), (0.1705, 1.007e-09, 1.543), (0.1716, 8.33e-10, 1.589), (0.0, 0.1081, 1.516), (0.0, 0.1184, 1.605), (0.1706, 9.938e-10, 1.546), (0.1715, 8.458e-10, 1.586), (0.0, -0.1486, 1.513), (0.0, -0.1588, 1.601), (0.2201, -1.933e-09, 1.537), (0.2211, -2.286e-09, 1.583), (0.0, 0.1588, 1.601), (0.0, 0.1486, 1.513), (0.1706, 9.938e-10, 1.546), (0.1715, 8.458e-10, 1.586), (0.0, -0.1352, 2.254), (0.0, -0.1234, 2.153), (0.1714, -8.557e-08, 2.184), (0.1727, -8.577e-08, 2.236), (0.0, 0.1234, 2.153), (0.0, 0.1352, 2.254), (0.1715, -8.559e-08, 2.188), (0.1726, -8.576e-08, 2.232), (0.0, -0.1696, 2.149), (0.0, -0.1814, 2.25), (0.228, -8.893e-08, 2.177), (0.2292, -8.933e-08, 2.23), (0.0, 0.1814, 2.25), (0.0, 0.1696, 2.149), (0.1715, -8.559e-08, 2.188), (0.1726, -8.576e-08, 2.232), (0.0, -0.2522, 2.638), (0.0, -0.2303, 2.449), (0.4258, -1.311e-07, 2.626), (0.4281, -1.314e-07, 2.724), (0.0, 0.2303, 2.449), (0.0, 0.2522, 2.638), (0.4259, -1.311e-07, 2.633), (0.4279, -1.314e-07, 2.717), (0.0, -0.3165, 2.442), (0.0, -0.3383, 2.631), (0.5313, -1.373e-07, 2.614), (0.5336, -1.381e-07, 2.712), (0.0, 0.3383, 2.631), (0.0, 0.3165, 2.442), (0.4259, -1.311e-07, 2.633), (0.4279, -1.314e-07, 2.717), (0.0, 0.2817, 2.578), (0.2731, 0.0, 2.647), (0.0, -0.2817, 2.578), (0.0, 0.07391, 0.7066), (0.1388, 0.0, 0.7077), (0.0, -0.07391, 0.7066), (0.0, 0.242, 0.4749), (0.2434, -1.156e-08, 0.5686), (0.0, -0.242, 0.4749), (0.0, 0.07422, 0.2449), (0.2062, -1.489e-08, 0.3569), (0.0, -0.07422, 0.2449), (0.0, -0.1117, 1.415), (0.0, -0.1135, 0.9709), (0.1129, -1.085e-09, 0.9886), (0.1778, 1.362e-09, 1.421), (0.0, 0.1135, 0.9709), (0.0, 0.1117, 1.415), (1.602, -0.1111, 2.936), (0.923, -0.08559, 3.052), (1.602, 0.1111, 2.936), (0.923, 0.08559, 3.052), (0.0, 0.5655, 2.578), (0.0, 0.3215, 3.054), (0.0, -0.5655, 2.578), (0.0, -0.3215, 3.054), (0.0, 0.5655, 3.054), (1.602, 0.1111, 2.975), (1.602, -0.1111, 2.975), (0.0, -0.5655, 3.054), (0.0, 0.3215, 3.054), (0.0, -0.3215, 3.054), (0.923, 0.08559, 3.052), (0.923, -0.08559, 3.052), (0.0, 0.3215, 15.85), (0.0, -0.3215, 15.85), (0.9487, 0.0, 15.85), (1.602, -2.521e-09, 2.936), (1.602, -2.521e-09, 2.975), (0.923, 0.0, 3.052), (1.16, -4.542e-08, 3.39), (0.0, 0.0, 17.69), (0.0, 0.2817, 2.578), (0.2731, 0.0, 2.647), (0.0, -0.2817, 2.578), (0.1851, 1.828e-10, 2.359), (0.0, 0.1469, 2.326), (0.0, -0.1469, 2.326), (0.0, -0.1352, 1.926), (0.0, -0.1234, 1.825), (0.1809, 8.713e-10, 1.856), (0.1821, 6.732e-10, 1.908), (0.0, 0.1234, 1.825), (0.0, 0.1352, 1.926), (0.181, 8.568e-10, 1.859), (0.182, 6.877e-10, 1.904), (0.0, -0.1352, 1.926), (0.0, -0.1234, 1.825), (0.1809, 8.713e-10, 1.856), (0.1821, 6.732e-10, 1.908), (0.0, 0.1234, 1.825), (0.0, 0.1352, 1.926), (0.181, 8.568e-10, 1.859), (0.182, 6.877e-10, 1.904), (1.665, 0.05297, 2.93), (1.665, 0.05297, 2.912), (1.665, -2.521e-09, 2.912), (1.665, -2.521e-09, 2.93), (1.665, -0.05297, 2.93), (1.665, -0.05297, 2.912), (1.622, -2.521e-09, 2.928), (1.643, -2.521e-09, 2.92), (1.643, -0.07301, 2.92), (1.622, -0.09239, 2.928), (1.622, -0.09239, 2.961), (1.643, -0.07301, 2.946), (1.643, -2.521e-09, 2.946), (1.622, -2.521e-09, 2.961), (1.622, 0.09239, 2.961), (1.643, 0.07301, 2.946), (1.643, 0.07301, 2.92), (1.622, 0.09239, 2.928), (0.345, -0.2333, 3.054), (0.345, -0.2333, 3.054), (0.0, -0.3215, 3.494), (0.345, -0.2333, 3.054), (0.0, -0.3215, 3.494), (0.0, -0.1761, 3.494), (0.0, -0.1761, 3.054), (0.3079, -0.08794, 3.054), (0.1352, -0.08177, 2.9), (0.0, -0.17, 3.341), (0.9487, 0.0, 15.85), (1.16, -4.542e-08, 3.39)], [], [(3, 2, 1, 0), (5, 4, 2, 3), (2, 6, 7, 3), (11, 9, 8, 10), (12, 11, 10, 13), (10, 11, 15, 14), (3, 7, 15, 11), (2, 4, 13, 10), (3, 0, 9, 11), (7, 6, 14, 15), (1, 2, 10, 8), (6, 2, 10, 14), (5, 3, 11, 12), (19, 18, 17, 16), (21, 20, 18, 19), (18, 22, 23, 19), (27, 25, 24, 26), (28, 27, 26, 29), (26, 27, 31, 30), (19, 23, 31, 27), (18, 20, 29, 26), (19, 16, 25, 27), (23, 22, 30, 31), (17, 18, 26, 24), (22, 18, 26, 30), (21, 19, 27, 28), (35, 34, 33, 32), (37, 36, 34, 35), (34, 38, 39, 35), (43, 41, 40, 42), (44, 43, 42, 45), (42, 43, 47, 46), (35, 39, 47, 43), (34, 36, 45, 42), (35, 32, 41, 43), (39, 38, 46, 47), (33, 34, 42, 40), (38, 34, 42, 46), (37, 35, 43, 44), (51, 50, 49, 48), (53, 52, 50, 51), (50, 54, 55, 51), (59, 57, 56, 58), (60, 59, 58, 61), (58, 59, 63, 62), (51, 55, 63, 59), (50, 52, 61, 58), (51, 48, 57, 59), (55, 54, 62, 63), (49, 50, 58, 56), (54, 50, 58, 62), (53, 51, 59, 60), (78, 77, 69, 68), (68, 69, 72, 71), (80, 78, 68, 67), (71, 72, 75, 74), (67, 68, 71, 70), (73, 74, 75), (70, 71, 74, 73), (116, 114, 79, 81), (81, 79, 78, 80), (114, 113, 76, 79), (79, 76, 77, 78), (86, 90, 91, 84), (140, 139, 132, 131), (103, 85, 96, 104), (82, 92, 93, 88), (87, 85, 91, 90), (103, 83, 92, 102), (83, 147, 89, 93, 92), (104, 96, 100), (89, 147, 83, 97, 146, 95), (85, 87, 94, 96), (100, 105, 99), (146, 148, 151, 153), (96, 94, 98, 100), (100, 98, 105), (97, 104, 100), (85, 103, 102, 91), (83, 103, 104, 97), (136, 135, 130, 133), (108, 107, 101, 82, 88), (86, 84, 101, 107, 106), (65, 66, 111, 109), (64, 65, 109, 110), (109, 111, 112, 115), (115, 112, 113, 114), (110, 109, 115, 117), (117, 115, 114, 116), (114, 115, 119, 118), (123, 120, 121, 122), (125, 123, 122, 124), (122, 123, 127, 126), (130, 131, 132, 133), (129, 128, 131, 130), (144, 143, 128, 129), (143, 140, 131, 128), (139, 136, 133, 132), (135, 144, 129, 130), (101, 84, 145, 134), (134, 145, 144, 135), (92, 82, 137, 138), (138, 137, 136, 139), (91, 102, 141, 142), (142, 141, 140, 143), (84, 91, 142, 145), (145, 142, 143, 144), (82, 101, 134, 137), (137, 134, 135, 136), (102, 92, 138, 141), (141, 138, 139, 140), (146, 148, 150, 149), (148, 146, 97, 100, 99), (152, 153, 151), (95, 146, 153, 152), (149, 150, 155, 154), (100, 104, 157, 156)])
me_cube_003.polygons.foreach_set('use_smooth', [True] * 117)
me_cube_003.polygons.foreach_set('material_index', [1, 1, 1, 1, 1, 1, 1, 1, 1, 1, 1, 1, 1, 1, 1, 1, 1, 1, 1, 1, 0, 1, 1, 0, 1, 1, 1, 1, 1, 1, 1, 1, 1, 0, 0, 1, 0, 1, 0, 1, 1, 1, 1, 1, 1, 1, 1, 1, 1, 1, 1, 1, 2, 1, 2, 1, 1, 1, 1, 2, 2, 2, 2, 1, 1, 0, 1, 1, 1, 1, 0, 1, 1, 0, 0, 0, 0, 0, 1, 0, 1, 1, 1, 1, 1, 2, 1, 2, 1, 1, 1, 1, 1, 1, 1, 1, 1, 1, 1, 1, 1, 1, 1, 1, 1, 1, 1, 1, 1, 1, 1, 0, 0, 3, 1, 0, 0])
_uv = me_cube_003.uv_layers.new(name='UVMap')
_uv.uv.foreach_set('vector', [0.275, 0.625, 0.2753, 0.625, 0.2495, 0.6801, 0.2497, 0.6798, 0.2497, 0.5702, 0.2495, 0.5699, 0.2753, 0.625, 0.275, 0.625, 0.2753, 0.625, 0.2753, 0.625, 0.275, 0.625, 0.275, 0.625, 0.275, 0.625, 0.2497, 0.6798, 0.2495, 0.6801, 0.2753, 0.625, 0.2497, 0.5702, 0.275, 0.625, 0.2753, 0.625, 0.2495, 0.5699, 0.2753, 0.625, 0.275, 0.625, 0.275, 0.625, 0.2753, 0.625, 0.275, 0.625, 0.275, 0.625, 0.275, 0.625, 0.275, 0.625, 0.2753, 0.625, 0.2495, 0.5699, 0.2495, 0.5699, 0.2753, 0.625, 0.275, 0.625, 0.2497, 0.6798, 0.2497, 0.6798, 0.275, 0.625, 0.275, 0.625, 0.2753, 0.625, 0.2753, 0.625, 0.275, 0.625, 0.2495, 0.6801, 0.2753, 0.625, 0.2753, 0.625, 0.2495, 0.6801, 0.2753, 0.625, 0.2753, 0.625, 0.2753, 0.625, 0.2753, 0.625, 0.2497, 0.5702, 0.275, 0.625, 0.275, 0.625, 0.2497, 0.5702, 0.275, 0.625, 0.2753, 0.625, 0.2495, 0.6801, 0.2497, 0.6798, 0.2497, 0.5702, 0.2495, 0.5699, 0.2753, 0.625, 0.275, 0.625, 0.2753, 0.625, 0.2753, 0.625, 0.275, 0.625, 0.275, 0.625, 0.275, 0.625, 0.2497, 0.6798, 0.2495, 0.6801, 0.2753, 0.625, 0.2497, 0.5702, 0.275, 0.625, 0.2753, 0.625, 0.2495, 0.5699, 0.2753, 0.625, 0.275, 0.625, 0.275, 0.625, 0.2753, 0.625, 0.275, 0.625, 0.275, 0.625, 0.275, 0.625, 0.275, 0.625, 0.2753, 0.625, 0.2495, 0.5699, 0.2495, 0.5699, 0.2753, 0.625, 0.275, 0.625, 0.2497, 0.6798, 0.2497, 0.6798, 0.275, 0.625, 0.275, 0.625, 0.2753, 0.625, 0.2753, 0.625, 0.275, 0.625, 0.2495, 0.6801, 0.2753, 0.625, 0.2753, 0.625, 0.2495, 0.6801, 0.2753, 0.625, 0.2753, 0.625, 0.2753, 0.625, 0.2753, 0.625, 0.2497, 0.5702, 0.275, 0.625, 0.275, 0.625, 0.2497, 0.5702, 0.275, 0.625, 0.2753, 0.625, 0.2495, 0.6801, 0.2497, 0.6798, 0.2497, 0.5702, 0.2495, 0.5699, 0.2753, 0.625, 0.275, 0.625, 0.2753, 0.625, 0.2753, 0.625, 0.275, 0.625, 0.275, 0.625, 0.275, 0.625, 0.2497, 0.6798, 0.2495, 0.6801, 0.2753, 0.625, 0.2497, 0.5702, 0.275, 0.625, 0.2753, 0.625, 0.2495, 0.5699, 0.2753, 0.625, 0.275, 0.625, 0.275, 0.625, 0.2753, 0.625, 0.275, 0.625, 0.275, 0.625, 0.275, 0.625, 0.275, 0.625, 0.2753, 0.625, 0.2495, 0.5699, 0.2495, 0.5699, 0.2753, 0.625, 0.275, 0.625, 0.2497, 0.6798, 0.2497, 0.6798, 0.275, 0.625, 0.275, 0.625, 0.2753, 0.625, 0.2753, 0.625, 0.275, 0.625, 0.2495, 0.6801, 0.2753, 0.625, 0.2753, 0.625, 0.2495, 0.6801, 0.2753, 0.625, 0.2753, 0.625, 0.2753, 0.625, 0.2753, 0.625, 0.2497, 0.5702, 0.275, 0.625, 0.275, 0.625, 0.2497, 0.5702, 0.275, 0.625, 0.2753, 0.625, 0.2495, 0.6801, 0.2497, 0.6798, 0.2497, 0.5702, 0.2495, 0.5699, 0.2753, 0.625, 0.275, 0.625, 0.2753, 0.625, 0.2753, 0.625, 0.275, 0.625, 0.275, 0.625, 0.275, 0.625, 0.2497, 0.6798, 0.2495, 0.6801, 0.2753, 0.625, 0.2497, 0.5702, 0.275, 0.625, 0.2753, 0.625, 0.2495, 0.5699, 0.2753, 0.625, 0.275, 0.625, 0.275, 0.625, 0.2753, 0.625, 0.275, 0.625, 0.275, 0.625, 0.275, 0.625, 0.275, 0.625, 0.2753, 0.625, 0.2495, 0.5699, 0.2495, 0.5699, 0.2753, 0.625, 0.275, 0.625, 0.2497, 0.6798, 0.2497, 0.6798, 0.275, 0.625, 0.275, 0.625, 0.2753, 0.625, 0.2753, 0.625, 0.275, 0.625, 0.2495, 0.6801, 0.2753, 0.625, 0.2753, 0.625, 0.2495, 0.6801, 0.2753, 0.625, 0.2753, 0.625, 0.2753, 0.625, 0.2753, 0.625, 0.2497, 0.5702, 0.275, 0.625, 0.275, 0.625, 0.2497, 0.5702, 0.2735, 0.625, 0.2515, 0.6758, 0.25, 0.6791, 0.2745, 0.625, 0.2745, 0.625, 0.25, 0.6791, 0.25, 0.6791, 0.2745, 0.625, 0.2515, 0.5742, 0.2735, 0.625, 0.2745, 0.625, 0.25, 0.5709, 0.2745, 0.625, 0.25, 0.6791, 0.25, 0.6791, 0.2745, 0.625, 0.25, 0.5709, 0.2745, 0.625, 0.2745, 0.625, 0.25, 0.5709, 0.25, 0.5709, 0.2745, 0.625, 0.25, 0.6791, 0.25, 0.5709, 0.2745, 0.625, 0.2745, 0.625, 0.25, 0.5709, 0.2495, 0.5699, 0.2753, 0.625, 0.2756, 0.625, 0.2494, 0.5695, 0.2494, 0.5695, 0.2756, 0.625, 0.2735, 0.625, 0.2515, 0.5742, 0.2753, 0.625, 0.2495, 0.6801, 0.2494, 0.6805, 0.2756, 0.625, 0.2756, 0.625, 0.2494, 0.6805, 0.2515, 0.6758, 0.2735, 0.625, 0.375, 0.375, 0.625, 0.375, 0.625, 0.5, 0.375, 0.5, 0.625, 0.625, 0.625, 0.75, 0.625, 0.75, 0.625, 0.625, 0.6538, 0.625, 0.6538, 0.598, 0.6538, 0.598, 0.6538, 0.625, 0.375, 0.75, 0.625, 0.75, 0.625, 0.875, 0.375, 0.875, 0.75, 0.5632, 0.6538, 0.598, 0.625, 0.5, 0.75, 0.5, 0.6538, 0.625, 0.6538, 0.652, 0.625, 0.75, 0.625, 0.625, 0.6538, 0.652, 0.714, 0.6738, 0.75, 0.6868, 0.75, 0.75, 0.625, 0.75, 0.6538, 0.625, 0.6538, 0.598, 0.6538, 0.625, 0.75, 0.6868, 0.714, 0.6738, 0.6538, 0.652, 0.6538, 0.652, 0.714, 0.6738, 0.75, 0.6868, 0.6538, 0.598, 0.75, 0.5632, 0.75, 0.5632, 0.6538, 0.598, 0.6538, 0.625, 0.75, 0.625, 0.75, 0.6868, 0.714, 0.6738, 0.75, 0.6868, 0.75, 0.6868, 0.714, 0.6738, 0.6538, 0.598, 0.75, 0.5632, 0.75, 0.5632, 0.6538, 0.598, 0.6538, 0.598, 0.75, 0.5632, 0.75, 0.625, 0.6538, 0.652, 0.6538, 0.625, 0.6538, 0.652, 0.6538, 0.598, 0.6538, 0.625, 0.625, 0.625, 0.625, 0.5, 0.6538, 0.652, 0.6538, 0.625, 0.6538, 0.625, 0.6538, 0.652, 0.375, 0.75, 0.375, 0.625, 0.375, 0.625, 0.375, 0.75, 0.25, 0.6791, 0.2745, 0.625, 0.375, 0.625, 0.375, 0.75, 0.25, 0.75, 0.25, 0.5, 0.375, 0.5, 0.375, 0.625, 0.2745, 0.625, 0.25, 0.5709, 0.2745, 0.625, 0.25, 0.6791, 0.2499, 0.6794, 0.2747, 0.625, 0.25, 0.5709, 0.2745, 0.625, 0.2747, 0.625, 0.2499, 0.5706, 0.2747, 0.625, 0.2499, 0.6794, 0.2497, 0.6798, 0.275, 0.625, 0.275, 0.625, 0.2497, 0.6798, 0.2495, 0.6801, 0.2753, 0.625, 0.2499, 0.5706, 0.2747, 0.625, 0.275, 0.625, 0.2497, 0.5702, 0.2497, 0.5702, 0.275, 0.625, 0.2753, 0.625, 0.2495, 0.5699, 0.2753, 0.625, 0.275, 0.625, 0.275, 0.625, 0.2753, 0.625, 0.275, 0.625, 0.2497, 0.6798, 0.2495, 0.6801, 0.2753, 0.625, 0.2497, 0.5702, 0.275, 0.625, 0.2753, 0.625, 0.2495, 0.5699, 0.2753, 0.625, 0.275, 0.625, 0.275, 0.625, 0.2753, 0.625, 0.375, 0.625, 0.625, 0.625, 0.625, 0.75, 0.375, 0.75, 0.375, 0.5, 0.625, 0.5, 0.625, 0.625, 0.375, 0.625, 0.375, 0.5, 0.625, 0.5, 0.625, 0.5, 0.375, 0.5, 0.625, 0.5, 0.625, 0.625, 0.625, 0.625, 0.625, 0.5, 0.625, 0.75, 0.375, 0.75, 0.375, 0.75, 0.625, 0.75, 0.375, 0.625, 0.375, 0.5, 0.375, 0.5, 0.375, 0.625, 0.375, 0.625, 0.375, 0.5, 0.375, 0.5, 0.375, 0.625, 0.375, 0.625, 0.375, 0.5, 0.375, 0.5, 0.375, 0.625, 0.625, 0.75, 0.375, 0.75, 0.375, 0.75, 0.625, 0.75, 0.625, 0.75, 0.375, 0.75, 0.375, 0.75, 0.625, 0.75, 0.625, 0.5, 0.625, 0.625, 0.625, 0.625, 0.625, 0.5, 0.625, 0.5, 0.625, 0.625, 0.625, 0.625, 0.625, 0.5, 0.375, 0.5, 0.625, 0.5, 0.625, 0.5, 0.375, 0.5, 0.375, 0.5, 0.625, 0.5, 0.625, 0.5, 0.375, 0.5, 0.375, 0.75, 0.375, 0.625, 0.375, 0.625, 0.375, 0.75, 0.375, 0.75, 0.375, 0.625, 0.375, 0.625, 0.375, 0.75, 0.625, 0.625, 0.625, 0.75, 0.625, 0.75, 0.625, 0.625, 0.625, 0.625, 0.625, 0.75, 0.625, 0.75, 0.625, 0.625, 0.714, 0.6738, 0.75, 0.6868, 0.75, 0.6868, 0.714, 0.6738, 0.75, 0.6868, 0.714, 0.6738, 0.6538, 0.652, 0.6538, 0.652, 0.75, 0.6868, 0.75, 0.6868, 0.714, 0.6738, 0.75, 0.6868, 0.75, 0.6868, 0.714, 0.6738, 0.714, 0.6738, 0.75, 0.6868, 0.714, 0.6738, 0.75, 0.6868, 0.75, 0.6868, 0.714, 0.6738, 0.6538, 0.625, 0.6538, 0.625, 0.6538, 0.625, 0.6538, 0.625])
me_cube_003.materials.append(mat_material_001)
me_cube_003.materials.append(mat_material_002)
me_cube_003.materials.append(mat_material_003)
me_cube_003.materials.append(mat_material_004)
me_cube_003.update()
me_icosphere = bpy.data.meshes.new('Icosphere')
me_icosphere.from_pydata([(1.478, -9.04, 3.634), (-7.194, 6.25, 4.237), (-0.5142, 1.935, 10.15), (9.346, -1.471, 2.057), (8.146, -4.406, -0.8523), (7.907, 5.015, -1.198), (8.695, 3.543, 2.264), (9.752, 2.065, 3.32), (2.348, -10.09, 1.792), (4.479, -10.14, -0.6912), (6.581, -8.29, 0.5015), (-10.77, -6.252, 0.4698), (-9.137, -3.519, -0.2142), (-3.269, -9.226, -2.703), (-5.428, -9.241, -1.391), (-8.792, -8.725, 0.4746), (-7.74, 7.024, 2.698), (-6.767, 6.037, 0.4112), (-9.08, -1.151, -2.813), (-8.812, 2.124, 0.07277), (-9.531, 4.427, 2.432), (3.858, 9.412, 3.677), (7.869, 6.601, -1.455), (-1.931, 9.181, -1.911), (1.234, 10.01, 3.565), (9.173, -2.597, 5.058), (6.916, -5.577, 4.462), (5.341, -8.169, 4.421), (-2.02, -10.88, 1.359), (-6.951, -8.894, 2.769), (-10.01, -4.719, 3.353), (-8.434, 2.991, 4.978), (-2.901, 8.39, 5.393), (-0.9705, 7.463, 5.936), (3.847, 7.391, 4.792), (7.756, 2.902, 5.34), (-0.8276, -3.932, 9.733), (-0.2636, -5.741, 6.955), (1.409, -7.292, 4.462), (1.81, 0.8201, 9.041), (-2.99, -2.03, 9.435), (-5.697, -2.581, 6.976), (-8.835, -7.012, 3.679), (-3.281, 1.135, 8.998), (-3.976, 3.182, 7.201), (-5.858, 4.585, 6.212), (-0.3149, 4.739, 7.801), (0.04116, 6.825, 4.8), (4.149, 2.447, 6.743), (2.635, 3.844, 6.96), (-1.803, 4.155, 8.233), (-0.4798, 6.513, 7.947), (-3.638, 6.15, 7.243), (-5.551, -0.4973, 9.204), (-7.341, 1.83, 6.838), (-1.669, -5.504, 7.749), (1.604, -4.166, 8.352), (3.129, -6.975, 5.579), (5.956, -3.136, 6.08), (8.873, 4.504, 4.364), (6.622, 7.659, 1.878), (7.046, 7.44, 3.94), (-2.907, 9.0, 3.103), (-4.558, 8.917, 2.601), (-10.31, 0.2239, 2.12), (-10.53, -2.113, 2.746), (-5.569, -10.35, 0.3328), (-0.7288, -9.999, -3.802), (7.236, -7.509, 3.094), (7.413, -6.093, 1.715), (10.26, -2.15, 3.474), (4.758, 9.311, -1.757), (-6.803, 5.217, -2.644), (-7.546, -6.473, -0.2205), (-7.911, -4.608, -3.141), (-5.802, -7.381, -3.097), (3.32, -9.784, -3.534), (7.634, -7.138, -2.124), (9.245, 0.4424, -0.7893)], [], [(0, 27, 38), (1, 31, 45), (58, 48, 39), (36, 39, 2), (39, 46, 2), (48, 49, 39), (39, 49, 46), (49, 47, 46), (58, 35, 48), (35, 49, 48), (49, 34, 47), (46, 50, 2), (47, 51, 46), (2, 50, 43), (50, 44, 43), (46, 51, 50), (51, 52, 50), (50, 52, 44), (52, 45, 44), (47, 33, 51), (33, 32, 51), (51, 32, 52), (32, 1, 52), (52, 1, 45), (43, 40, 2), (44, 53, 43), (45, 54, 44), (43, 53, 40), (53, 41, 40), (44, 54, 53), (54, 41, 53), (45, 31, 54), (54, 30, 41), (41, 30, 42), (40, 36, 2), (41, 55, 40), (42, 55, 41), (40, 55, 36), (55, 37, 36), (42, 29, 55), (29, 28, 55), (55, 28, 37), (28, 0, 37), (37, 0, 38), (37, 56, 36), (38, 57, 37), (56, 39, 36), (37, 57, 56), (57, 58, 56), (56, 58, 39), (38, 27, 57), (27, 26, 57), (57, 26, 58), (26, 25, 58), (25, 35, 58), (6, 59, 7), (5, 60, 6), (7, 59, 35), (59, 49, 35), (6, 60, 59), (60, 61, 59), (59, 61, 49), (61, 34, 49), (5, 22, 60), (60, 21, 61), (61, 21, 34), (21, 47, 34), (24, 33, 47), (23, 63, 24), (24, 62, 33), (62, 32, 33), (24, 63, 62), (62, 63, 32), (63, 1, 32), (23, 17, 63), (17, 16, 63), (63, 16, 1), (20, 31, 1), (19, 64, 20), (18, 64, 19), (20, 64, 31), (64, 54, 31), (64, 65, 54), (65, 30, 54), (18, 12, 64), (64, 12, 65), (12, 11, 65), (65, 11, 30), (11, 42, 30), (15, 29, 42), (14, 66, 15), (13, 67, 14), (15, 66, 29), (66, 28, 29), (14, 67, 66), (67, 28, 66), (67, 9, 28), (9, 8, 28), (28, 8, 0), (10, 27, 0), (77, 69, 10), (10, 68, 27), (68, 26, 27), (10, 69, 68), (69, 70, 68), (68, 70, 26), (70, 25, 26), (77, 4, 69), (4, 3, 69), (69, 3, 70), (70, 35, 25), (21, 24, 47), (22, 71, 60), (60, 71, 21), (21, 71, 24), (71, 23, 24), (16, 20, 1), (23, 72, 17), (16, 17, 20), (17, 19, 20), (17, 72, 19), (72, 18, 19), (11, 15, 42), (12, 73, 11), (18, 74, 12), (11, 73, 15), (73, 14, 15), (12, 74, 73), (74, 75, 73), (73, 75, 14), (75, 13, 14), (8, 10, 0), (67, 76, 9), (8, 9, 10), (76, 77, 9), (9, 77, 10), (70, 7, 35), (4, 78, 3), (70, 3, 7), (3, 6, 7), (3, 78, 6), (78, 5, 6), (4, 77, 76, 67, 13, 75, 74, 18, 72, 23, 71, 22, 5, 78)])
me_icosphere.polygons.foreach_set('use_smooth', [True] * 143)
me_icosphere.polygons.foreach_set('material_index', [0, 2, 2, 0, 0, 0, 0, 0, 2, 0, 2, 0, 0, 2, 2, 0, 0, 0, 0, 0, 0, 0, 0, 0, 2, 2, 0, 0, 0, 0, 0, 2, 0, 0, 0, 0, 2, 0, 0, 2, 2, 2, 0, 0, 0, 0, 0, 0, 2, 2, 0, 0, 0, 0, 2, 0, 1, 0, 0, 0, 0, 0, 0, 1, 0, 0, 0, 0, 0, 2, 2, 0, 2, 2, 1, 0, 0, 2, 0, 1, 2, 2, 2, 0, 1, 0, 0, 0, 0, 0, 1, 1, 0, 0, 1, 1, 1, 0, 0, 0, 1, 0, 0, 0, 0, 0, 0, 1, 1, 0, 0, 0, 1, 1, 0, 1, 0, 1, 0, 0, 1, 1, 0, 0, 1, 0, 1, 1, 1, 1, 1, 0, 1, 1, 1, 1, 0, 1, 0, 0, 1, 1, 1])
_uv = me_icosphere.uv_layers.new(name='UVMap')
_uv.uv.foreach_set('vector', [0.1606, 0.3149, 0.2273, 0.3149, 0.2045, 0.3543, 0.7165, 0.3149, 0.7727, 0.3149, 0.75, 0.3543, 0.3864, 0.3543, 0.4318, 0.3543, 0.455, 0.3937, 0.4318, 0.433, 0.455, 0.3937, 0.4756, 0.4359, 0.455, 0.3937, 0.5, 0.3937, 0.4756, 0.4359, 0.4318, 0.3543, 0.4759, 0.3518, 0.455, 0.3937, 0.455, 0.3937, 0.4759, 0.3518, 0.5, 0.3937, 0.4759, 0.3518, 0.5303, 0.3412, 0.5, 0.3937, 0.3864, 0.3543, 0.4061, 0.3149, 0.4318, 0.3543, 0.4061, 0.3149, 0.4759, 0.3518, 0.4318, 0.3543, 0.4759, 0.3518, 0.5, 0.3149, 0.5303, 0.3412, 0.5909, 0.3937, 0.6364, 0.3937, 0.6153, 0.4359, 0.5606, 0.3412, 0.6136, 0.3543, 0.5909, 0.3937, 0.6153, 0.4359, 0.6364, 0.3937, 0.6591, 0.433, 0.6364, 0.3937, 0.6818, 0.3937, 0.6591, 0.433, 0.5909, 0.3937, 0.6136, 0.3543, 0.6364, 0.3937, 0.6136, 0.3543, 0.6591, 0.3543, 0.6364, 0.3937, 0.6364, 0.3937, 0.6591, 0.3543, 0.6818, 0.3937, 0.6591, 0.3543, 0.7045, 0.3543, 0.6818, 0.3937, 0.5606, 0.3412, 0.5909, 0.3149, 0.6136, 0.3543, 0.5909, 0.3149, 0.6364, 0.3149, 0.6136, 0.3543, 0.6136, 0.3543, 0.6364, 0.3149, 0.6591, 0.3543, 0.6364, 0.3149, 0.7165, 0.3149, 0.6591, 0.3543, 0.6591, 0.3543, 0.7165, 0.3149, 0.7045, 0.3543, 0.7955, 0.433, 0.8409, 0.433, 0.8182, 0.4724, 0.7727, 0.3937, 0.8182, 0.3937, 0.7955, 0.433, 0.75, 0.3543, 0.797, 0.3516, 0.7727, 0.3937, 0.7955, 0.433, 0.8182, 0.3937, 0.8409, 0.433, 0.8182, 0.3937, 0.8495, 0.3692, 0.8409, 0.433, 0.7727, 0.3937, 0.797, 0.3516, 0.8182, 0.3937, 0.797, 0.3516, 0.8495, 0.3692, 0.8182, 0.3937, 0.75, 0.3543, 0.7727, 0.3149, 0.797, 0.3516, 0.797, 0.3516, 0.8636, 0.3149, 0.8495, 0.3692, 0.8495, 0.3692, 0.8636, 0.3149, 0.8988, 0.3327, 0.06818, 0.433, 0.1136, 0.433, 0.09091, 0.4724, 0.04545, 0.3937, 0.08504, 0.3835, 0.06818, 0.433, 0.01027, 0.3327, 0.08504, 0.3835, 0.04545, 0.3937, 0.06818, 0.433, 0.08504, 0.3835, 0.1136, 0.433, 0.08504, 0.3835, 0.1308, 0.384, 0.1136, 0.433, 0.01027, 0.3327, 0.04545, 0.3149, 0.08504, 0.3835, 0.04545, 0.3149, 0.1111, 0.2799, 0.08504, 0.3835, 0.08504, 0.3835, 0.1111, 0.2799, 0.1308, 0.384, 0.1111, 0.2799, 0.1606, 0.3149, 0.1308, 0.384, 0.1308, 0.384, 0.1606, 0.3149, 0.1591, 0.3543, 0.2273, 0.3937, 0.2727, 0.3937, 0.2523, 0.433, 0.2045, 0.3543, 0.25, 0.3543, 0.2273, 0.3937, 0.2727, 0.3937, 0.3182, 0.3937, 0.2523, 0.433, 0.2273, 0.3937, 0.25, 0.3543, 0.2727, 0.3937, 0.25, 0.3543, 0.3036, 0.3543, 0.2727, 0.3937, 0.2727, 0.3937, 0.3036, 0.3543, 0.3182, 0.3937, 0.2045, 0.3543, 0.2273, 0.3149, 0.25, 0.3543, 0.2273, 0.3149, 0.2727, 0.3149, 0.25, 0.3543, 0.25, 0.3543, 0.2727, 0.3149, 0.3036, 0.3543, 0.2727, 0.3149, 0.3182, 0.3149, 0.3036, 0.3543, 0.3182, 0.3149, 0.4061, 0.3149, 0.3036, 0.3543, 0.4091, 0.2362, 0.4318, 0.2756, 0.3864, 0.2756, 0.4318, 0.1968, 0.4908, 0.2362, 0.4091, 0.2362, 0.3864, 0.2756, 0.4318, 0.2756, 0.4061, 0.3149, 0.4318, 0.2756, 0.4759, 0.3518, 0.4061, 0.3149, 0.4091, 0.2362, 0.4908, 0.2362, 0.4318, 0.2756, 0.4908, 0.2362, 0.4773, 0.2756, 0.4318, 0.2756, 0.4318, 0.2756, 0.4773, 0.2756, 0.4759, 0.3518, 0.4773, 0.2756, 0.5, 0.3149, 0.4759, 0.3518, 0.4318, 0.1968, 0.4773, 0.1968, 0.4908, 0.2362, 0.4908, 0.2362, 0.5237, 0.2739, 0.4773, 0.2756, 0.4773, 0.2756, 0.5237, 0.2739, 0.5, 0.3149, 0.5237, 0.2739, 0.5303, 0.3412, 0.5, 0.3149, 0.5684, 0.2752, 0.5909, 0.3149, 0.5303, 0.3412, 0.6282, 0.1968, 0.6586, 0.2748, 0.5684, 0.2752, 0.5684, 0.2752, 0.6136, 0.2756, 0.5909, 0.3149, 0.6136, 0.2756, 0.6364, 0.3149, 0.5909, 0.3149, 0.5684, 0.2752, 0.6586, 0.2748, 0.6136, 0.2756, 0.6136, 0.2756, 0.6586, 0.2748, 0.6364, 0.3149, 0.6586, 0.2748, 0.7165, 0.3149, 0.6364, 0.3149, 0.6282, 0.1968, 0.7128, 0.2362, 0.6586, 0.2748, 0.7128, 0.2362, 0.7045, 0.2756, 0.6586, 0.2748, 0.6586, 0.2748, 0.7045, 0.2756, 0.7165, 0.3149, 0.75, 0.2756, 0.7727, 0.3149, 0.7165, 0.3149, 0.7727, 0.2362, 0.8031, 0.2624, 0.75, 0.2756, 0.8308, 0.1968, 0.8031, 0.2624, 0.7727, 0.2362, 0.75, 0.2756, 0.8031, 0.2624, 0.7727, 0.3149, 0.8031, 0.2624, 0.797, 0.3516, 0.7727, 0.3149, 0.8031, 0.2624, 0.8409, 0.2756, 0.797, 0.3516, 0.8409, 0.2756, 0.8636, 0.3149, 0.797, 0.3516, 0.8308, 0.1968, 0.8636, 0.2362, 0.8031, 0.2624, 0.8031, 0.2624, 0.8636, 0.2362, 0.8409, 0.2756, 0.8636, 0.2362, 0.8864, 0.2756, 0.8409, 0.2756, 0.8409, 0.2756, 0.8864, 0.2756, 0.8636, 0.3149, 0.8864, 0.2756, 0.8988, 0.3327, 0.8636, 0.3149, 0.02273, 0.2756, 0.04545, 0.3149, 0.01027, 0.3327, 0.04545, 0.2362, 0.06818, 0.2756, 0.02273, 0.2756, 0.06818, 0.1968, 0.112, 0.1997, 0.04545, 0.2362, 0.02273, 0.2756, 0.06818, 0.2756, 0.04545, 0.3149, 0.06818, 0.2756, 0.1111, 0.2799, 0.04545, 0.3149, 0.04545, 0.2362, 0.112, 0.1997, 0.06818, 0.2756, 0.112, 0.1997, 0.1111, 0.2799, 0.06818, 0.2756, 0.112, 0.1997, 0.1753, 0.2362, 0.1111, 0.2799, 0.1753, 0.2362, 0.1591, 0.2756, 0.1111, 0.2799, 0.1111, 0.2799, 0.1591, 0.2756, 0.1606, 0.3149, 0.2276, 0.2356, 0.2273, 0.3149, 0.1606, 0.3149, 0.2478, 0.1968, 0.2727, 0.2362, 0.2276, 0.2356, 0.2276, 0.2356, 0.25, 0.2756, 0.2273, 0.3149, 0.25, 0.2756, 0.2727, 0.3149, 0.2273, 0.3149, 0.2276, 0.2356, 0.2727, 0.2362, 0.25, 0.2756, 0.2727, 0.2362, 0.335, 0.2756, 0.25, 0.2756, 0.25, 0.2756, 0.335, 0.2756, 0.2727, 0.3149, 0.335, 0.2756, 0.3182, 0.3149, 0.2727, 0.3149, 0.2478, 0.1968, 0.2955, 0.1968, 0.2727, 0.2362, 0.2955, 0.1968, 0.3406, 0.2362, 0.2727, 0.2362, 0.2727, 0.2362, 0.3406, 0.2362, 0.335, 0.2756, 0.335, 0.2756, 0.4061, 0.3149, 0.3182, 0.3149, 0.5237, 0.2739, 0.5684, 0.2752, 0.5303, 0.3412, 0.4773, 0.1968, 0.5236, 0.1968, 0.4908, 0.2362, 0.4908, 0.2362, 0.5236, 0.1968, 0.5237, 0.2739, 0.5237, 0.2739, 0.5236, 0.1968, 0.5684, 0.2752, 0.5236, 0.1968, 0.6282, 0.1968, 0.5684, 0.2752, 0.7045, 0.2756, 0.75, 0.2756, 0.7165, 0.3149, 0.6282, 0.1968, 0.7256, 0.1968, 0.7128, 0.2362, 0.7045, 0.2756, 0.7128, 0.2362, 0.75, 0.2756, 0.7128, 0.2362, 0.7727, 0.2362, 0.75, 0.2756, 0.7128, 0.2362, 0.7256, 0.1968, 0.7727, 0.2362, 0.7256, 0.1968, 0.8308, 0.1968, 0.7727, 0.2362, 0.8864, 0.2756, 0.9318, 0.2756, 0.8988, 0.3327, 0.8636, 0.2362, 0.9091, 0.2362, 0.8864, 0.2756, 0.8308, 0.1968, 0.8864, 0.1968, 0.8636, 0.2362, 0.8864, 0.2756, 0.9091, 0.2362, 0.9318, 0.2756, 0.9091, 0.2362, 0.9545, 0.2362, 0.9318, 0.2756, 0.8636, 0.2362, 0.8864, 0.1968, 0.9091, 0.2362, 0.8864, 0.1968, 0.9318, 0.1968, 0.9091, 0.2362, 0.9091, 0.2362, 0.9318, 0.1968, 0.9545, 0.2362, 0.9318, 0.1968, 0.9773, 0.1968, 0.9545, 0.2362, 0.1591, 0.2756, 0.2276, 0.2356, 0.1606, 0.3149, 0.112, 0.1997, 0.1591, 0.1968, 0.1753, 0.2362, 0.1591, 0.2756, 0.1753, 0.2362, 0.2276, 0.2356, 0.1591, 0.1968, 0.2478, 0.1968, 0.1753, 0.2362, 0.1753, 0.2362, 0.2478, 0.1968, 0.2276, 0.2356, 0.335, 0.2756, 0.3864, 0.2756, 0.4061, 0.3149, 0.2955, 0.1968, 0.3645, 0.1968, 0.3406, 0.2362, 0.335, 0.2756, 0.3406, 0.2362, 0.3864, 0.2756, 0.3406, 0.2362, 0.4091, 0.2362, 0.3864, 0.2756, 0.3406, 0.2362, 0.3645, 0.1968, 0.4091, 0.2362, 0.3645, 0.1968, 0.4318, 0.1968, 0.4091, 0.2362, 0.2955, 0.1968, 0.2478, 0.1968, 0.1591, 0.1968, 0.112, 0.1997, 0.06818, 0.1968, 0.9318, 0.1968, 0.8864, 0.1968, 0.8308, 0.1968, 0.7256, 0.1968, 0.6282, 0.1968, 0.5236, 0.1968, 0.4773, 0.1968, 0.4318, 0.1968, 0.3645, 0.1968])
me_icosphere.materials.append(mat_material_005)
me_icosphere.materials.append(mat_material_006)
me_icosphere.materials.append(mat_material_007)
me_icosphere.update()
me_icosphere_001 = bpy.data.meshes.new('Icosphere.001')
me_icosphere_001.from_pydata([(1.478, -9.04, 3.634), (-7.194, 6.25, 4.237), (-0.5142, 1.935, 10.15), (9.346, -1.471, 2.057), (8.146, -4.406, -0.8523), (7.907, 5.015, -1.198), (8.695, 3.543, 2.264), (9.752, 2.065, 3.32), (2.348, -10.09, 1.792), (4.479, -10.14, -0.6912), (6.581, -8.29, 0.5015), (-10.77, -6.252, 0.4698), (-9.137, -3.519, -0.2142), (-3.269, -9.226, -2.703), (-5.428, -9.241, -1.391), (-8.792, -8.725, 0.4746), (-7.74, 7.024, 2.698), (-6.767, 6.037, 0.4112), (-9.08, -1.151, -2.813), (-8.812, 2.124, 0.07277), (-9.531, 4.427, 2.432), (3.858, 9.412, 3.677), (7.869, 6.601, -1.455), (-1.931, 9.181, -1.911), (1.234, 10.01, 3.565), (9.173, -2.597, 5.058), (6.916, -5.577, 4.462), (5.341, -8.169, 4.421), (-2.02, -10.88, 1.359), (-6.951, -8.894, 2.769), (-10.01, -4.719, 3.353), (-8.434, 2.991, 4.978), (-2.901, 8.39, 5.393), (-0.9705, 7.463, 5.936), (3.847, 7.391, 4.792), (7.756, 2.902, 5.34), (-0.8276, -3.932, 9.733), (-0.2636, -5.741, 6.955), (1.409, -7.292, 4.462), (1.81, 0.8201, 9.041), (-2.99, -2.03, 9.435), (-5.697, -2.581, 6.976), (-8.835, -7.012, 3.679), (-3.281, 1.135, 8.998), (-3.976, 3.182, 7.201), (-5.858, 4.585, 6.212), (-0.3149, 4.739, 7.801), (0.04116, 6.825, 4.8), (4.149, 2.447, 6.743), (2.635, 3.844, 6.96), (-1.803, 4.155, 8.233), (-0.4798, 6.513, 7.947), (-3.638, 6.15, 7.243), (-5.551, -0.4973, 9.204), (-7.341, 1.83, 6.838), (-1.669, -5.504, 7.749), (1.604, -4.166, 8.352), (3.129, -6.975, 5.579), (5.956, -3.136, 6.08), (8.873, 4.504, 4.364), (6.622, 7.659, 1.878), (7.046, 7.44, 3.94), (-2.907, 9.0, 3.103), (-4.558, 8.917, 2.601), (-10.31, 0.2239, 2.12), (-10.53, -2.113, 2.746), (-5.569, -10.35, 0.3328), (-0.7288, -9.999, -3.802), (7.236, -7.509, 3.094), (7.413, -6.093, 1.715), (10.26, -2.15, 3.474), (4.758, 9.311, -1.757), (-6.803, 5.217, -2.644), (-7.546, -6.473, -0.2205), (-7.911, -4.608, -3.141), (-5.802, -7.381, -3.097), (3.32, -9.784, -3.534), (7.634, -7.138, -2.124), (9.245, 0.4424, -0.7893)], [], [(0, 27, 38), (1, 31, 45), (58, 48, 39), (36, 39, 2), (39, 46, 2), (48, 49, 39), (39, 49, 46), (49, 47, 46), (58, 35, 48), (35, 49, 48), (49, 34, 47), (46, 50, 2), (47, 51, 46), (2, 50, 43), (50, 44, 43), (46, 51, 50), (51, 52, 50), (50, 52, 44), (52, 45, 44), (47, 33, 51), (33, 32, 51), (51, 32, 52), (32, 1, 52), (52, 1, 45), (43, 40, 2), (44, 53, 43), (45, 54, 44), (43, 53, 40), (53, 41, 40), (44, 54, 53), (54, 41, 53), (45, 31, 54), (54, 30, 41), (41, 30, 42), (40, 36, 2), (41, 55, 40), (42, 55, 41), (40, 55, 36), (55, 37, 36), (42, 29, 55), (29, 28, 55), (55, 28, 37), (28, 0, 37), (37, 0, 38), (37, 56, 36), (38, 57, 37), (56, 39, 36), (37, 57, 56), (57, 58, 56), (56, 58, 39), (38, 27, 57), (27, 26, 57), (57, 26, 58), (26, 25, 58), (25, 35, 58), (6, 59, 7), (5, 60, 6), (7, 59, 35), (59, 49, 35), (6, 60, 59), (60, 61, 59), (59, 61, 49), (61, 34, 49), (5, 22, 60), (60, 21, 61), (61, 21, 34), (21, 47, 34), (24, 33, 47), (23, 63, 24), (24, 62, 33), (62, 32, 33), (24, 63, 62), (62, 63, 32), (63, 1, 32), (23, 17, 63), (17, 16, 63), (63, 16, 1), (20, 31, 1), (19, 64, 20), (18, 64, 19), (20, 64, 31), (64, 54, 31), (64, 65, 54), (65, 30, 54), (18, 12, 64), (64, 12, 65), (12, 11, 65), (65, 11, 30), (11, 42, 30), (15, 29, 42), (14, 66, 15), (13, 67, 14), (15, 66, 29), (66, 28, 29), (14, 67, 66), (67, 28, 66), (67, 9, 28), (9, 8, 28), (28, 8, 0), (10, 27, 0), (77, 69, 10), (10, 68, 27), (68, 26, 27), (10, 69, 68), (69, 70, 68), (68, 70, 26), (70, 25, 26), (77, 4, 69), (4, 3, 69), (69, 3, 70), (70, 35, 25), (21, 24, 47), (22, 71, 60), (60, 71, 21), (21, 71, 24), (71, 23, 24), (16, 20, 1), (23, 72, 17), (16, 17, 20), (17, 19, 20), (17, 72, 19), (72, 18, 19), (11, 15, 42), (12, 73, 11), (18, 74, 12), (11, 73, 15), (73, 14, 15), (12, 74, 73), (74, 75, 73), (73, 75, 14), (75, 13, 14), (8, 10, 0), (67, 76, 9), (8, 9, 10), (76, 77, 9), (9, 77, 10), (70, 7, 35), (4, 78, 3), (70, 3, 7), (3, 6, 7), (3, 78, 6), (78, 5, 6), (4, 77, 76, 67, 13, 75, 74, 18, 72, 23, 71, 22, 5, 78)])
me_icosphere_001.polygons.foreach_set('material_index', [0, 2, 2, 0, 0, 0, 0, 0, 2, 0, 2, 0, 0, 2, 2, 0, 0, 0, 0, 0, 0, 0, 0, 0, 2, 2, 0, 0, 0, 0, 0, 2, 0, 0, 0, 0, 2, 0, 0, 2, 2, 2, 0, 0, 0, 0, 0, 0, 2, 2, 0, 0, 0, 0, 2, 0, 1, 0, 0, 0, 0, 0, 0, 1, 0, 0, 0, 0, 0, 2, 2, 0, 2, 2, 1, 0, 0, 2, 0, 1, 2, 2, 2, 0, 1, 0, 0, 0, 0, 0, 1, 1, 0, 0, 1, 1, 1, 0, 0, 0, 1, 0, 0, 0, 0, 0, 0, 1, 1, 0, 0, 0, 1, 1, 0, 1, 0, 1, 0, 0, 1, 1, 0, 0, 1, 0, 1, 1, 1, 1, 1, 0, 1, 1, 1, 1, 0, 1, 0, 0, 1, 1, 1])
_uv = me_icosphere_001.uv_layers.new(name='UVMap')
_uv.uv.foreach_set('vector', [0.1606, 0.3149, 0.2273, 0.3149, 0.2045, 0.3543, 0.7165, 0.3149, 0.7727, 0.3149, 0.75, 0.3543, 0.3864, 0.3543, 0.4318, 0.3543, 0.455, 0.3937, 0.4318, 0.433, 0.455, 0.3937, 0.4756, 0.4359, 0.455, 0.3937, 0.5, 0.3937, 0.4756, 0.4359, 0.4318, 0.3543, 0.4759, 0.3518, 0.455, 0.3937, 0.455, 0.3937, 0.4759, 0.3518, 0.5, 0.3937, 0.4759, 0.3518, 0.5303, 0.3412, 0.5, 0.3937, 0.3864, 0.3543, 0.4061, 0.3149, 0.4318, 0.3543, 0.4061, 0.3149, 0.4759, 0.3518, 0.4318, 0.3543, 0.4759, 0.3518, 0.5, 0.3149, 0.5303, 0.3412, 0.5909, 0.3937, 0.6364, 0.3937, 0.6153, 0.4359, 0.5606, 0.3412, 0.6136, 0.3543, 0.5909, 0.3937, 0.6153, 0.4359, 0.6364, 0.3937, 0.6591, 0.433, 0.6364, 0.3937, 0.6818, 0.3937, 0.6591, 0.433, 0.5909, 0.3937, 0.6136, 0.3543, 0.6364, 0.3937, 0.6136, 0.3543, 0.6591, 0.3543, 0.6364, 0.3937, 0.6364, 0.3937, 0.6591, 0.3543, 0.6818, 0.3937, 0.6591, 0.3543, 0.7045, 0.3543, 0.6818, 0.3937, 0.5606, 0.3412, 0.5909, 0.3149, 0.6136, 0.3543, 0.5909, 0.3149, 0.6364, 0.3149, 0.6136, 0.3543, 0.6136, 0.3543, 0.6364, 0.3149, 0.6591, 0.3543, 0.6364, 0.3149, 0.7165, 0.3149, 0.6591, 0.3543, 0.6591, 0.3543, 0.7165, 0.3149, 0.7045, 0.3543, 0.7955, 0.433, 0.8409, 0.433, 0.8182, 0.4724, 0.7727, 0.3937, 0.8182, 0.3937, 0.7955, 0.433, 0.75, 0.3543, 0.797, 0.3516, 0.7727, 0.3937, 0.7955, 0.433, 0.8182, 0.3937, 0.8409, 0.433, 0.8182, 0.3937, 0.8495, 0.3692, 0.8409, 0.433, 0.7727, 0.3937, 0.797, 0.3516, 0.8182, 0.3937, 0.797, 0.3516, 0.8495, 0.3692, 0.8182, 0.3937, 0.75, 0.3543, 0.7727, 0.3149, 0.797, 0.3516, 0.797, 0.3516, 0.8636, 0.3149, 0.8495, 0.3692, 0.8495, 0.3692, 0.8636, 0.3149, 0.8988, 0.3327, 0.06818, 0.433, 0.1136, 0.433, 0.09091, 0.4724, 0.04545, 0.3937, 0.08504, 0.3835, 0.06818, 0.433, 0.01027, 0.3327, 0.08504, 0.3835, 0.04545, 0.3937, 0.06818, 0.433, 0.08504, 0.3835, 0.1136, 0.433, 0.08504, 0.3835, 0.1308, 0.384, 0.1136, 0.433, 0.01027, 0.3327, 0.04545, 0.3149, 0.08504, 0.3835, 0.04545, 0.3149, 0.1111, 0.2799, 0.08504, 0.3835, 0.08504, 0.3835, 0.1111, 0.2799, 0.1308, 0.384, 0.1111, 0.2799, 0.1606, 0.3149, 0.1308, 0.384, 0.1308, 0.384, 0.1606, 0.3149, 0.1591, 0.3543, 0.2273, 0.3937, 0.2727, 0.3937, 0.2523, 0.433, 0.2045, 0.3543, 0.25, 0.3543, 0.2273, 0.3937, 0.2727, 0.3937, 0.3182, 0.3937, 0.2523, 0.433, 0.2273, 0.3937, 0.25, 0.3543, 0.2727, 0.3937, 0.25, 0.3543, 0.3036, 0.3543, 0.2727, 0.3937, 0.2727, 0.3937, 0.3036, 0.3543, 0.3182, 0.3937, 0.2045, 0.3543, 0.2273, 0.3149, 0.25, 0.3543, 0.2273, 0.3149, 0.2727, 0.3149, 0.25, 0.3543, 0.25, 0.3543, 0.2727, 0.3149, 0.3036, 0.3543, 0.2727, 0.3149, 0.3182, 0.3149, 0.3036, 0.3543, 0.3182, 0.3149, 0.4061, 0.3149, 0.3036, 0.3543, 0.4091, 0.2362, 0.4318, 0.2756, 0.3864, 0.2756, 0.4318, 0.1968, 0.4908, 0.2362, 0.4091, 0.2362, 0.3864, 0.2756, 0.4318, 0.2756, 0.4061, 0.3149, 0.4318, 0.2756, 0.4759, 0.3518, 0.4061, 0.3149, 0.4091, 0.2362, 0.4908, 0.2362, 0.4318, 0.2756, 0.4908, 0.2362, 0.4773, 0.2756, 0.4318, 0.2756, 0.4318, 0.2756, 0.4773, 0.2756, 0.4759, 0.3518, 0.4773, 0.2756, 0.5, 0.3149, 0.4759, 0.3518, 0.4318, 0.1968, 0.4773, 0.1968, 0.4908, 0.2362, 0.4908, 0.2362, 0.5237, 0.2739, 0.4773, 0.2756, 0.4773, 0.2756, 0.5237, 0.2739, 0.5, 0.3149, 0.5237, 0.2739, 0.5303, 0.3412, 0.5, 0.3149, 0.5684, 0.2752, 0.5909, 0.3149, 0.5303, 0.3412, 0.6282, 0.1968, 0.6586, 0.2748, 0.5684, 0.2752, 0.5684, 0.2752, 0.6136, 0.2756, 0.5909, 0.3149, 0.6136, 0.2756, 0.6364, 0.3149, 0.5909, 0.3149, 0.5684, 0.2752, 0.6586, 0.2748, 0.6136, 0.2756, 0.6136, 0.2756, 0.6586, 0.2748, 0.6364, 0.3149, 0.6586, 0.2748, 0.7165, 0.3149, 0.6364, 0.3149, 0.6282, 0.1968, 0.7128, 0.2362, 0.6586, 0.2748, 0.7128, 0.2362, 0.7045, 0.2756, 0.6586, 0.2748, 0.6586, 0.2748, 0.7045, 0.2756, 0.7165, 0.3149, 0.75, 0.2756, 0.7727, 0.3149, 0.7165, 0.3149, 0.7727, 0.2362, 0.8031, 0.2624, 0.75, 0.2756, 0.8308, 0.1968, 0.8031, 0.2624, 0.7727, 0.2362, 0.75, 0.2756, 0.8031, 0.2624, 0.7727, 0.3149, 0.8031, 0.2624, 0.797, 0.3516, 0.7727, 0.3149, 0.8031, 0.2624, 0.8409, 0.2756, 0.797, 0.3516, 0.8409, 0.2756, 0.8636, 0.3149, 0.797, 0.3516, 0.8308, 0.1968, 0.8636, 0.2362, 0.8031, 0.2624, 0.8031, 0.2624, 0.8636, 0.2362, 0.8409, 0.2756, 0.8636, 0.2362, 0.8864, 0.2756, 0.8409, 0.2756, 0.8409, 0.2756, 0.8864, 0.2756, 0.8636, 0.3149, 0.8864, 0.2756, 0.8988, 0.3327, 0.8636, 0.3149, 0.02273, 0.2756, 0.04545, 0.3149, 0.01027, 0.3327, 0.04545, 0.2362, 0.06818, 0.2756, 0.02273, 0.2756, 0.06818, 0.1968, 0.112, 0.1997, 0.04545, 0.2362, 0.02273, 0.2756, 0.06818, 0.2756, 0.04545, 0.3149, 0.06818, 0.2756, 0.1111, 0.2799, 0.04545, 0.3149, 0.04545, 0.2362, 0.112, 0.1997, 0.06818, 0.2756, 0.112, 0.1997, 0.1111, 0.2799, 0.06818, 0.2756, 0.112, 0.1997, 0.1753, 0.2362, 0.1111, 0.2799, 0.1753, 0.2362, 0.1591, 0.2756, 0.1111, 0.2799, 0.1111, 0.2799, 0.1591, 0.2756, 0.1606, 0.3149, 0.2276, 0.2356, 0.2273, 0.3149, 0.1606, 0.3149, 0.2478, 0.1968, 0.2727, 0.2362, 0.2276, 0.2356, 0.2276, 0.2356, 0.25, 0.2756, 0.2273, 0.3149, 0.25, 0.2756, 0.2727, 0.3149, 0.2273, 0.3149, 0.2276, 0.2356, 0.2727, 0.2362, 0.25, 0.2756, 0.2727, 0.2362, 0.335, 0.2756, 0.25, 0.2756, 0.25, 0.2756, 0.335, 0.2756, 0.2727, 0.3149, 0.335, 0.2756, 0.3182, 0.3149, 0.2727, 0.3149, 0.2478, 0.1968, 0.2955, 0.1968, 0.2727, 0.2362, 0.2955, 0.1968, 0.3406, 0.2362, 0.2727, 0.2362, 0.2727, 0.2362, 0.3406, 0.2362, 0.335, 0.2756, 0.335, 0.2756, 0.4061, 0.3149, 0.3182, 0.3149, 0.5237, 0.2739, 0.5684, 0.2752, 0.5303, 0.3412, 0.4773, 0.1968, 0.5236, 0.1968, 0.4908, 0.2362, 0.4908, 0.2362, 0.5236, 0.1968, 0.5237, 0.2739, 0.5237, 0.2739, 0.5236, 0.1968, 0.5684, 0.2752, 0.5236, 0.1968, 0.6282, 0.1968, 0.5684, 0.2752, 0.7045, 0.2756, 0.75, 0.2756, 0.7165, 0.3149, 0.6282, 0.1968, 0.7256, 0.1968, 0.7128, 0.2362, 0.7045, 0.2756, 0.7128, 0.2362, 0.75, 0.2756, 0.7128, 0.2362, 0.7727, 0.2362, 0.75, 0.2756, 0.7128, 0.2362, 0.7256, 0.1968, 0.7727, 0.2362, 0.7256, 0.1968, 0.8308, 0.1968, 0.7727, 0.2362, 0.8864, 0.2756, 0.9318, 0.2756, 0.8988, 0.3327, 0.8636, 0.2362, 0.9091, 0.2362, 0.8864, 0.2756, 0.8308, 0.1968, 0.8864, 0.1968, 0.8636, 0.2362, 0.8864, 0.2756, 0.9091, 0.2362, 0.9318, 0.2756, 0.9091, 0.2362, 0.9545, 0.2362, 0.9318, 0.2756, 0.8636, 0.2362, 0.8864, 0.1968, 0.9091, 0.2362, 0.8864, 0.1968, 0.9318, 0.1968, 0.9091, 0.2362, 0.9091, 0.2362, 0.9318, 0.1968, 0.9545, 0.2362, 0.9318, 0.1968, 0.9773, 0.1968, 0.9545, 0.2362, 0.1591, 0.2756, 0.2276, 0.2356, 0.1606, 0.3149, 0.112, 0.1997, 0.1591, 0.1968, 0.1753, 0.2362, 0.1591, 0.2756, 0.1753, 0.2362, 0.2276, 0.2356, 0.1591, 0.1968, 0.2478, 0.1968, 0.1753, 0.2362, 0.1753, 0.2362, 0.2478, 0.1968, 0.2276, 0.2356, 0.335, 0.2756, 0.3864, 0.2756, 0.4061, 0.3149, 0.2955, 0.1968, 0.3645, 0.1968, 0.3406, 0.2362, 0.335, 0.2756, 0.3406, 0.2362, 0.3864, 0.2756, 0.3406, 0.2362, 0.4091, 0.2362, 0.3864, 0.2756, 0.3406, 0.2362, 0.3645, 0.1968, 0.4091, 0.2362, 0.3645, 0.1968, 0.4318, 0.1968, 0.4091, 0.2362, 0.2955, 0.1968, 0.2478, 0.1968, 0.1591, 0.1968, 0.112, 0.1997, 0.06818, 0.1968, 0.9318, 0.1968, 0.8864, 0.1968, 0.8308, 0.1968, 0.7256, 0.1968, 0.6282, 0.1968, 0.5236, 0.1968, 0.4773, 0.1968, 0.4318, 0.1968, 0.3645, 0.1968])
me_icosphere_001.materials.append(mat_material_005)
me_icosphere_001.materials.append(mat_material_006)
me_icosphere_001.materials.append(mat_material_007)
me_icosphere_001.update()
me_icosphere_002 = bpy.data.meshes.new('Icosphere.002')
me_icosphere_002.from_pydata([(1.478, -9.04, 3.634), (-7.194, 6.25, 4.237), (-0.5142, 1.935, 10.15), (9.346, -1.471, 2.057), (8.146, -4.406, -0.8523), (7.907, 5.015, -1.198), (8.695, 3.543, 2.264), (9.752, 2.065, 3.32), (2.348, -10.09, 1.792), (4.479, -10.14, -0.6912), (6.581, -8.29, 0.5015), (-10.77, -6.252, 0.4698), (-9.137, -3.519, -0.2142), (-3.269, -9.226, -2.703), (-5.428, -9.241, -1.391), (-8.792, -8.725, 0.4746), (-7.74, 7.024, 2.698), (-6.767, 6.037, 0.4112), (-9.08, -1.151, -2.813), (-8.812, 2.124, 0.07277), (-9.531, 4.427, 2.432), (3.858, 9.412, 3.677), (7.869, 6.601, -1.455), (-1.931, 9.181, -1.911), (1.234, 10.01, 3.565), (9.173, -2.597, 5.058), (6.916, -5.577, 4.462), (5.341, -8.169, 4.421), (-2.02, -10.88, 1.359), (-6.951, -8.894, 2.769), (-10.01, -4.719, 3.353), (-8.434, 2.991, 4.978), (-2.901, 8.39, 5.393), (-0.9705, 7.463, 5.936), (3.847, 7.391, 4.792), (7.756, 2.902, 5.34), (-0.8276, -3.932, 9.733), (-0.2636, -5.741, 6.955), (1.409, -7.292, 4.462), (1.81, 0.8201, 9.041), (-2.99, -2.03, 9.435), (-5.697, -2.581, 6.976), (-8.835, -7.012, 3.679), (-3.281, 1.135, 8.998), (-3.976, 3.182, 7.201), (-5.858, 4.585, 6.212), (-0.3149, 4.739, 7.801), (0.04116, 6.825, 4.8), (4.149, 2.447, 6.743), (2.635, 3.844, 6.96), (-1.803, 4.155, 8.233), (-0.4798, 6.513, 7.947), (-3.638, 6.15, 7.243), (-5.551, -0.4973, 9.204), (-7.341, 1.83, 6.838), (-1.669, -5.504, 7.749), (1.604, -4.166, 8.352), (3.129, -6.975, 5.579), (5.956, -3.136, 6.08), (8.873, 4.504, 4.364), (6.622, 7.659, 1.878), (7.046, 7.44, 3.94), (-2.907, 9.0, 3.103), (-4.558, 8.917, 2.601), (-10.31, 0.2239, 2.12), (-10.53, -2.113, 2.746), (-5.569, -10.35, 0.3328), (-0.7288, -9.999, -3.802), (7.236, -7.509, 3.094), (7.413, -6.093, 1.715), (10.26, -2.15, 3.474), (4.758, 9.311, -1.757), (-6.803, 5.217, -2.644), (-7.546, -6.473, -0.2205), (-7.911, -4.608, -3.141), (-5.802, -7.381, -3.097), (3.32, -9.784, -3.534), (7.634, -7.138, -2.124), (9.245, 0.4424, -0.7893)], [], [(0, 27, 38), (1, 31, 45), (58, 48, 39), (36, 39, 2), (39, 46, 2), (48, 49, 39), (39, 49, 46), (49, 47, 46), (58, 35, 48), (35, 49, 48), (49, 34, 47), (46, 50, 2), (47, 51, 46), (2, 50, 43), (50, 44, 43), (46, 51, 50), (51, 52, 50), (50, 52, 44), (52, 45, 44), (47, 33, 51), (33, 32, 51), (51, 32, 52), (32, 1, 52), (52, 1, 45), (43, 40, 2), (44, 53, 43), (45, 54, 44), (43, 53, 40), (53, 41, 40), (44, 54, 53), (54, 41, 53), (45, 31, 54), (54, 30, 41), (41, 30, 42), (40, 36, 2), (41, 55, 40), (42, 55, 41), (40, 55, 36), (55, 37, 36), (42, 29, 55), (29, 28, 55), (55, 28, 37), (28, 0, 37), (37, 0, 38), (37, 56, 36), (38, 57, 37), (56, 39, 36), (37, 57, 56), (57, 58, 56), (56, 58, 39), (38, 27, 57), (27, 26, 57), (57, 26, 58), (26, 25, 58), (25, 35, 58), (6, 59, 7), (5, 60, 6), (7, 59, 35), (59, 49, 35), (6, 60, 59), (60, 61, 59), (59, 61, 49), (61, 34, 49), (5, 22, 60), (60, 21, 61), (61, 21, 34), (21, 47, 34), (24, 33, 47), (23, 63, 24), (24, 62, 33), (62, 32, 33), (24, 63, 62), (62, 63, 32), (63, 1, 32), (23, 17, 63), (17, 16, 63), (63, 16, 1), (20, 31, 1), (19, 64, 20), (18, 64, 19), (20, 64, 31), (64, 54, 31), (64, 65, 54), (65, 30, 54), (18, 12, 64), (64, 12, 65), (12, 11, 65), (65, 11, 30), (11, 42, 30), (15, 29, 42), (14, 66, 15), (13, 67, 14), (15, 66, 29), (66, 28, 29), (14, 67, 66), (67, 28, 66), (67, 9, 28), (9, 8, 28), (28, 8, 0), (10, 27, 0), (77, 69, 10), (10, 68, 27), (68, 26, 27), (10, 69, 68), (69, 70, 68), (68, 70, 26), (70, 25, 26), (77, 4, 69), (4, 3, 69), (69, 3, 70), (70, 35, 25), (21, 24, 47), (22, 71, 60), (60, 71, 21), (21, 71, 24), (71, 23, 24), (16, 20, 1), (23, 72, 17), (16, 17, 20), (17, 19, 20), (17, 72, 19), (72, 18, 19), (11, 15, 42), (12, 73, 11), (18, 74, 12), (11, 73, 15), (73, 14, 15), (12, 74, 73), (74, 75, 73), (73, 75, 14), (75, 13, 14), (8, 10, 0), (67, 76, 9), (8, 9, 10), (76, 77, 9), (9, 77, 10), (70, 7, 35), (4, 78, 3), (70, 3, 7), (3, 6, 7), (3, 78, 6), (78, 5, 6), (4, 77, 76, 67, 13, 75, 74, 18, 72, 23, 71, 22, 5, 78)])
me_icosphere_002.polygons.foreach_set('material_index', [0, 2, 2, 0, 0, 0, 0, 0, 2, 0, 2, 0, 0, 2, 2, 0, 0, 0, 0, 0, 0, 0, 0, 0, 2, 2, 0, 0, 0, 0, 0, 2, 0, 0, 0, 0, 2, 0, 0, 2, 2, 2, 0, 0, 0, 0, 0, 0, 2, 2, 0, 0, 0, 0, 2, 0, 1, 0, 0, 0, 0, 0, 0, 1, 0, 0, 0, 0, 0, 2, 2, 0, 2, 2, 1, 0, 0, 2, 0, 1, 2, 2, 2, 0, 1, 0, 0, 0, 0, 0, 1, 1, 0, 0, 1, 1, 1, 0, 0, 0, 1, 0, 0, 0, 0, 0, 0, 1, 1, 0, 0, 0, 1, 1, 0, 1, 0, 1, 0, 0, 1, 1, 0, 0, 1, 0, 1, 1, 1, 1, 1, 0, 1, 1, 1, 1, 0, 1, 0, 0, 1, 1, 1])
_uv = me_icosphere_002.uv_layers.new(name='UVMap')
_uv.uv.foreach_set('vector', [0.1606, 0.3149, 0.2273, 0.3149, 0.2045, 0.3543, 0.7165, 0.3149, 0.7727, 0.3149, 0.75, 0.3543, 0.3864, 0.3543, 0.4318, 0.3543, 0.455, 0.3937, 0.4318, 0.433, 0.455, 0.3937, 0.4756, 0.4359, 0.455, 0.3937, 0.5, 0.3937, 0.4756, 0.4359, 0.4318, 0.3543, 0.4759, 0.3518, 0.455, 0.3937, 0.455, 0.3937, 0.4759, 0.3518, 0.5, 0.3937, 0.4759, 0.3518, 0.5303, 0.3412, 0.5, 0.3937, 0.3864, 0.3543, 0.4061, 0.3149, 0.4318, 0.3543, 0.4061, 0.3149, 0.4759, 0.3518, 0.4318, 0.3543, 0.4759, 0.3518, 0.5, 0.3149, 0.5303, 0.3412, 0.5909, 0.3937, 0.6364, 0.3937, 0.6153, 0.4359, 0.5606, 0.3412, 0.6136, 0.3543, 0.5909, 0.3937, 0.6153, 0.4359, 0.6364, 0.3937, 0.6591, 0.433, 0.6364, 0.3937, 0.6818, 0.3937, 0.6591, 0.433, 0.5909, 0.3937, 0.6136, 0.3543, 0.6364, 0.3937, 0.6136, 0.3543, 0.6591, 0.3543, 0.6364, 0.3937, 0.6364, 0.3937, 0.6591, 0.3543, 0.6818, 0.3937, 0.6591, 0.3543, 0.7045, 0.3543, 0.6818, 0.3937, 0.5606, 0.3412, 0.5909, 0.3149, 0.6136, 0.3543, 0.5909, 0.3149, 0.6364, 0.3149, 0.6136, 0.3543, 0.6136, 0.3543, 0.6364, 0.3149, 0.6591, 0.3543, 0.6364, 0.3149, 0.7165, 0.3149, 0.6591, 0.3543, 0.6591, 0.3543, 0.7165, 0.3149, 0.7045, 0.3543, 0.7955, 0.433, 0.8409, 0.433, 0.8182, 0.4724, 0.7727, 0.3937, 0.8182, 0.3937, 0.7955, 0.433, 0.75, 0.3543, 0.797, 0.3516, 0.7727, 0.3937, 0.7955, 0.433, 0.8182, 0.3937, 0.8409, 0.433, 0.8182, 0.3937, 0.8495, 0.3692, 0.8409, 0.433, 0.7727, 0.3937, 0.797, 0.3516, 0.8182, 0.3937, 0.797, 0.3516, 0.8495, 0.3692, 0.8182, 0.3937, 0.75, 0.3543, 0.7727, 0.3149, 0.797, 0.3516, 0.797, 0.3516, 0.8636, 0.3149, 0.8495, 0.3692, 0.8495, 0.3692, 0.8636, 0.3149, 0.8988, 0.3327, 0.06818, 0.433, 0.1136, 0.433, 0.09091, 0.4724, 0.04545, 0.3937, 0.08504, 0.3835, 0.06818, 0.433, 0.01027, 0.3327, 0.08504, 0.3835, 0.04545, 0.3937, 0.06818, 0.433, 0.08504, 0.3835, 0.1136, 0.433, 0.08504, 0.3835, 0.1308, 0.384, 0.1136, 0.433, 0.01027, 0.3327, 0.04545, 0.3149, 0.08504, 0.3835, 0.04545, 0.3149, 0.1111, 0.2799, 0.08504, 0.3835, 0.08504, 0.3835, 0.1111, 0.2799, 0.1308, 0.384, 0.1111, 0.2799, 0.1606, 0.3149, 0.1308, 0.384, 0.1308, 0.384, 0.1606, 0.3149, 0.1591, 0.3543, 0.2273, 0.3937, 0.2727, 0.3937, 0.2523, 0.433, 0.2045, 0.3543, 0.25, 0.3543, 0.2273, 0.3937, 0.2727, 0.3937, 0.3182, 0.3937, 0.2523, 0.433, 0.2273, 0.3937, 0.25, 0.3543, 0.2727, 0.3937, 0.25, 0.3543, 0.3036, 0.3543, 0.2727, 0.3937, 0.2727, 0.3937, 0.3036, 0.3543, 0.3182, 0.3937, 0.2045, 0.3543, 0.2273, 0.3149, 0.25, 0.3543, 0.2273, 0.3149, 0.2727, 0.3149, 0.25, 0.3543, 0.25, 0.3543, 0.2727, 0.3149, 0.3036, 0.3543, 0.2727, 0.3149, 0.3182, 0.3149, 0.3036, 0.3543, 0.3182, 0.3149, 0.4061, 0.3149, 0.3036, 0.3543, 0.4091, 0.2362, 0.4318, 0.2756, 0.3864, 0.2756, 0.4318, 0.1968, 0.4908, 0.2362, 0.4091, 0.2362, 0.3864, 0.2756, 0.4318, 0.2756, 0.4061, 0.3149, 0.4318, 0.2756, 0.4759, 0.3518, 0.4061, 0.3149, 0.4091, 0.2362, 0.4908, 0.2362, 0.4318, 0.2756, 0.4908, 0.2362, 0.4773, 0.2756, 0.4318, 0.2756, 0.4318, 0.2756, 0.4773, 0.2756, 0.4759, 0.3518, 0.4773, 0.2756, 0.5, 0.3149, 0.4759, 0.3518, 0.4318, 0.1968, 0.4773, 0.1968, 0.4908, 0.2362, 0.4908, 0.2362, 0.5237, 0.2739, 0.4773, 0.2756, 0.4773, 0.2756, 0.5237, 0.2739, 0.5, 0.3149, 0.5237, 0.2739, 0.5303, 0.3412, 0.5, 0.3149, 0.5684, 0.2752, 0.5909, 0.3149, 0.5303, 0.3412, 0.6282, 0.1968, 0.6586, 0.2748, 0.5684, 0.2752, 0.5684, 0.2752, 0.6136, 0.2756, 0.5909, 0.3149, 0.6136, 0.2756, 0.6364, 0.3149, 0.5909, 0.3149, 0.5684, 0.2752, 0.6586, 0.2748, 0.6136, 0.2756, 0.6136, 0.2756, 0.6586, 0.2748, 0.6364, 0.3149, 0.6586, 0.2748, 0.7165, 0.3149, 0.6364, 0.3149, 0.6282, 0.1968, 0.7128, 0.2362, 0.6586, 0.2748, 0.7128, 0.2362, 0.7045, 0.2756, 0.6586, 0.2748, 0.6586, 0.2748, 0.7045, 0.2756, 0.7165, 0.3149, 0.75, 0.2756, 0.7727, 0.3149, 0.7165, 0.3149, 0.7727, 0.2362, 0.8031, 0.2624, 0.75, 0.2756, 0.8308, 0.1968, 0.8031, 0.2624, 0.7727, 0.2362, 0.75, 0.2756, 0.8031, 0.2624, 0.7727, 0.3149, 0.8031, 0.2624, 0.797, 0.3516, 0.7727, 0.3149, 0.8031, 0.2624, 0.8409, 0.2756, 0.797, 0.3516, 0.8409, 0.2756, 0.8636, 0.3149, 0.797, 0.3516, 0.8308, 0.1968, 0.8636, 0.2362, 0.8031, 0.2624, 0.8031, 0.2624, 0.8636, 0.2362, 0.8409, 0.2756, 0.8636, 0.2362, 0.8864, 0.2756, 0.8409, 0.2756, 0.8409, 0.2756, 0.8864, 0.2756, 0.8636, 0.3149, 0.8864, 0.2756, 0.8988, 0.3327, 0.8636, 0.3149, 0.02273, 0.2756, 0.04545, 0.3149, 0.01027, 0.3327, 0.04545, 0.2362, 0.06818, 0.2756, 0.02273, 0.2756, 0.06818, 0.1968, 0.112, 0.1997, 0.04545, 0.2362, 0.02273, 0.2756, 0.06818, 0.2756, 0.04545, 0.3149, 0.06818, 0.2756, 0.1111, 0.2799, 0.04545, 0.3149, 0.04545, 0.2362, 0.112, 0.1997, 0.06818, 0.2756, 0.112, 0.1997, 0.1111, 0.2799, 0.06818, 0.2756, 0.112, 0.1997, 0.1753, 0.2362, 0.1111, 0.2799, 0.1753, 0.2362, 0.1591, 0.2756, 0.1111, 0.2799, 0.1111, 0.2799, 0.1591, 0.2756, 0.1606, 0.3149, 0.2276, 0.2356, 0.2273, 0.3149, 0.1606, 0.3149, 0.2478, 0.1968, 0.2727, 0.2362, 0.2276, 0.2356, 0.2276, 0.2356, 0.25, 0.2756, 0.2273, 0.3149, 0.25, 0.2756, 0.2727, 0.3149, 0.2273, 0.3149, 0.2276, 0.2356, 0.2727, 0.2362, 0.25, 0.2756, 0.2727, 0.2362, 0.335, 0.2756, 0.25, 0.2756, 0.25, 0.2756, 0.335, 0.2756, 0.2727, 0.3149, 0.335, 0.2756, 0.3182, 0.3149, 0.2727, 0.3149, 0.2478, 0.1968, 0.2955, 0.1968, 0.2727, 0.2362, 0.2955, 0.1968, 0.3406, 0.2362, 0.2727, 0.2362, 0.2727, 0.2362, 0.3406, 0.2362, 0.335, 0.2756, 0.335, 0.2756, 0.4061, 0.3149, 0.3182, 0.3149, 0.5237, 0.2739, 0.5684, 0.2752, 0.5303, 0.3412, 0.4773, 0.1968, 0.5236, 0.1968, 0.4908, 0.2362, 0.4908, 0.2362, 0.5236, 0.1968, 0.5237, 0.2739, 0.5237, 0.2739, 0.5236, 0.1968, 0.5684, 0.2752, 0.5236, 0.1968, 0.6282, 0.1968, 0.5684, 0.2752, 0.7045, 0.2756, 0.75, 0.2756, 0.7165, 0.3149, 0.6282, 0.1968, 0.7256, 0.1968, 0.7128, 0.2362, 0.7045, 0.2756, 0.7128, 0.2362, 0.75, 0.2756, 0.7128, 0.2362, 0.7727, 0.2362, 0.75, 0.2756, 0.7128, 0.2362, 0.7256, 0.1968, 0.7727, 0.2362, 0.7256, 0.1968, 0.8308, 0.1968, 0.7727, 0.2362, 0.8864, 0.2756, 0.9318, 0.2756, 0.8988, 0.3327, 0.8636, 0.2362, 0.9091, 0.2362, 0.8864, 0.2756, 0.8308, 0.1968, 0.8864, 0.1968, 0.8636, 0.2362, 0.8864, 0.2756, 0.9091, 0.2362, 0.9318, 0.2756, 0.9091, 0.2362, 0.9545, 0.2362, 0.9318, 0.2756, 0.8636, 0.2362, 0.8864, 0.1968, 0.9091, 0.2362, 0.8864, 0.1968, 0.9318, 0.1968, 0.9091, 0.2362, 0.9091, 0.2362, 0.9318, 0.1968, 0.9545, 0.2362, 0.9318, 0.1968, 0.9773, 0.1968, 0.9545, 0.2362, 0.1591, 0.2756, 0.2276, 0.2356, 0.1606, 0.3149, 0.112, 0.1997, 0.1591, 0.1968, 0.1753, 0.2362, 0.1591, 0.2756, 0.1753, 0.2362, 0.2276, 0.2356, 0.1591, 0.1968, 0.2478, 0.1968, 0.1753, 0.2362, 0.1753, 0.2362, 0.2478, 0.1968, 0.2276, 0.2356, 0.335, 0.2756, 0.3864, 0.2756, 0.4061, 0.3149, 0.2955, 0.1968, 0.3645, 0.1968, 0.3406, 0.2362, 0.335, 0.2756, 0.3406, 0.2362, 0.3864, 0.2756, 0.3406, 0.2362, 0.4091, 0.2362, 0.3864, 0.2756, 0.3406, 0.2362, 0.3645, 0.1968, 0.4091, 0.2362, 0.3645, 0.1968, 0.4318, 0.1968, 0.4091, 0.2362, 0.2955, 0.1968, 0.2478, 0.1968, 0.1591, 0.1968, 0.112, 0.1997, 0.06818, 0.1968, 0.9318, 0.1968, 0.8864, 0.1968, 0.8308, 0.1968, 0.7256, 0.1968, 0.6282, 0.1968, 0.5236, 0.1968, 0.4773, 0.1968, 0.4318, 0.1968, 0.3645, 0.1968])
me_icosphere_002.materials.append(mat_material_005)
me_icosphere_002.materials.append(mat_material_006)
me_icosphere_002.materials.append(mat_material_007)
me_icosphere_002.update()

# ---- objects
ob_cube = bpy.data.objects.new('Cube', me_cube_006)
ob_area = bpy.data.objects.new('Area', light_area)
ob_point = bpy.data.objects.new('Point', light_point)
ob_area_002 = bpy.data.objects.new('Area.002', light_area_009)
ob_camera = bpy.data.objects.new('Camera', cam_camera_001)
ob_cube_002 = bpy.data.objects.new('Cube.002', me_cube_003)
ob_icosphere = bpy.data.objects.new('Icosphere', me_icosphere)
ob_icosphere_001 = bpy.data.objects.new('Icosphere.001', me_icosphere_001)
ob_icosphere_002 = bpy.data.objects.new('Icosphere.002', me_icosphere_002)

# ---- transforms, parenting, visibility, modifiers, constraints
ob_cube.location = (-5.327, 6.933, 13.88)
ob_cube.scale = (0.5001, 0.5001, 5.207)
ob_area.location = (63.73, -1.17, 17.38)
ob_area.rotation_euler = (1.207, 0.7892, 1.274)
ob_point.location = (-0.5342, 2.054, 16.83)
ob_point.rotation_euler = (3.619e-10, 0.07331, 9.868e-09)
ob_point.scale = (0.258, 0.258, 0.258)
ob_area_002.location = (17.98, 7.336, 61.41)
ob_area_002.rotation_euler = (-0.1301, -0.05162, -0.4351)
ob_camera.location = (-20.78, -18.54, 16.61)
ob_camera.rotation_euler = (1.134, -0.4784, -0.4976)
ob_cube_002.location = (-1.27, 1.654, 13.13)
ob_cube_002.rotation_euler = (0.1047, -2.885, -0.2235)
ob_cube_002.scale = (0.4217, 0.4217, 0.4217)
_m = ob_cube_002.modifiers.new('Mirror', 'MIRROR')
_m.use_clip = True
ob_icosphere.location = (-1.335, 2.388, 8.692)
ob_icosphere.rotation_euler = (0.0, -0.0, 0.7151)
ob_icosphere.scale = (0.258, 0.258, 0.258)
ob_icosphere_001.location = (1.169, 2.388, 8.537)
ob_icosphere_001.rotation_euler = (7.224e-08, 0.8628, 1.569e-07)
ob_icosphere_001.scale = (0.1835, 0.1835, 0.1835)
_m = ob_icosphere_001.modifiers.new('Decimate', 'DECIMATE')
_m.ratio = 0.8
ob_icosphere_002.location = (-3.495, 3.891, 9.219)
ob_icosphere_002.rotation_euler = (0.06879, 0.4232, -0.9514)
ob_icosphere_002.scale = (0.1835, 0.1835, 0.1835)
_m = ob_icosphere_002.modifiers.new('Decimate', 'DECIMATE')
_m.ratio = 0.48

# ---- collection membership
scene.collection.objects.link(ob_cube)
scene.collection.objects.link(ob_area)
scene.collection.objects.link(ob_point)
scene.collection.objects.link(ob_area_002)
col_collection.objects.link(ob_camera)
col_merlin.objects.link(ob_cube_002)
col_merlin.objects.link(ob_icosphere)
col_merlin.objects.link(ob_icosphere_001)
col_merlin.objects.link(ob_icosphere_002)

# ---- scene / render settings (as saved in the file)
scene.camera = ob_camera
scene.frame_start = 1; scene.frame_end = 250; scene.frame_set(1)
scene.render.engine = 'CYCLES'
scene.render.resolution_x = 256
scene.render.resolution_y = 256
scene.render.bake_bias = 0.0
scene.render.bake_samples = 0
scene.cycles.use_denoising = False
scene.cycles.samples = 256
scene.cycles.sampling_pattern = 'TABULATED_SOBOL'
scene.eevee.use_volume_custom_range = False
bpy.context.view_layer.update()
